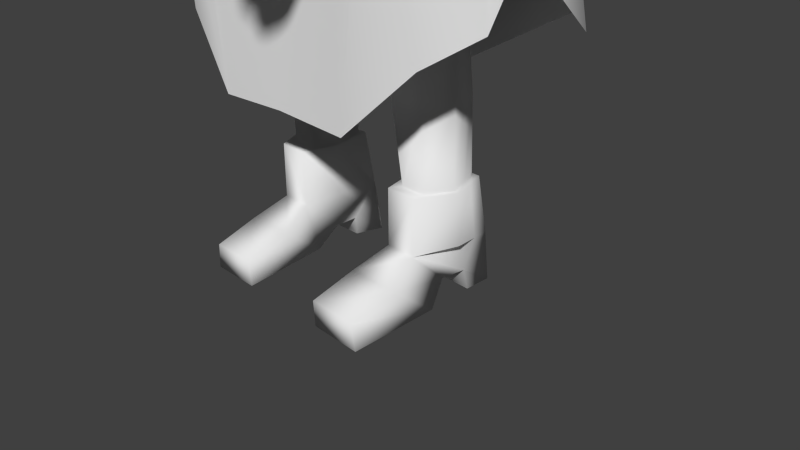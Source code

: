 # Source: GameplayerMIRRORED2.blend  (saved by Blender 2.74.0; exported with 4.5.12 LTS)
import bpy
from mathutils import Matrix  # noqa: F401  (used for matrix-valued properties, if any)

bpy.ops.wm.read_factory_settings(use_empty=True)
scene = bpy.context.scene
scene.name = 'Scene'

# ---- collections
col_collection_1 = bpy.data.collections.new('Collection 1'); scene.collection.children.link(col_collection_1)

# ---- world
world_world = bpy.data.worlds.new('World'); scene.world = world_world
world_world.color = (0.05088, 0.05088, 0.05088)
world_world.use_sun_shadow = False
world_world.sun_shadow_jitter_overblur = 0.0
world_world.cycles.sampling_method = 'NONE'
world_world.cycles.sample_map_resolution = 256

# ---- cameras
cam_camera = bpy.data.cameras.new('Camera')
cam_camera.clip_end = 100.0
cam_camera.lens = 35.0
cam_camera.sensor_width = 32.0
cam_camera.sensor_height = 18.0
cam_camera.ortho_scale = 7.314
cam_camera.dof.focus_distance = 0.0
cam_camera.dof.aperture_fstop = 128.0

# ---- meshes
me_cube_001 = bpy.data.meshes.new('Cube.001')
me_cube_001.from_pydata([(0.002549, 1.308, 9.74), (-0.004558, -1.852, 9.74), (1.12, -1.39, 9.74), (1.583, -0.2724, 9.74), (1.12, 0.8448, 9.74), (0.002549, 1.292, 9.864), (-0.004558, -1.868, 9.864), (1.12, -1.405, 9.864), (1.583, -0.288, 9.864), (1.12, 0.8292, 9.864), (0.002549, 0.7127, 9.864), (-0.004558, -1.289, 9.864), (0.7102, -0.9957, 9.864), (1.003, -0.288, 9.864), (0.7102, 0.4196, 9.864), (0.7024, -0.9957, 10.95), (0.9955, -0.288, 10.95), (0.7024, 0.4196, 10.95), (0.01323, -0.3065, 10.95), (0.02088, -0.288, 10.95), (0.01323, -0.2696, 10.95), (0.002549, 0.6767, 9.74), (0.002549, -1.222, 9.74), (0.7639, -0.9436, 9.74), (1.042, -0.2724, 9.74), (0.6737, 0.3987, 9.74), (0.2909, 0.4729, 9.798), (0.3079, 0.5112, 9.093), (0.857, -0.03377, 9.756), (0.8796, -0.6494, 9.697), (0.8194, -0.6099, 8.814), (0.8392, 0.01461, 9.009), (0.3301, -1.093, 9.641), (0.3213, -1.068, 8.676), (0.3356, 0.04656, 8.386), (0.3387, -0.5205, 8.3), (0.3838, -0.6419, 10.29), (0.3527, 0.03122, 10.26), (0.3232, 0.5321, 9.457), (0.958, -0.3344, 9.747), (0.8783, -0.649, 9.222), (0.9036, -0.2834, 8.866), (0.8861, 0.01791, 9.373), (0.3444, -1.146, 9.126), (0.4985, -0.2494, 8.377), (0.4194, -0.3083, 10.33), (0.2783, 0.3129, 10.08), (0.6201, 0.2396, 9.76), (0.637, 0.2806, 9.124), (0.2993, 0.3794, 8.762), (0.6974, -0.05711, 10.08), (0.7419, -0.6381, 10.1), (0.6582, -0.9213, 9.648), (0.6155, -0.8948, 8.776), (0.6598, -0.5733, 8.495), (0.6748, 0.02211, 8.709), (0.3269, -0.9199, 10.08), (0.3092, -0.8736, 8.372), (0.9617, -0.2995, 9.279), (0.6678, 0.2971, 9.449), (0.806, -0.35, 10.14), (0.6634, -0.9562, 9.179), (0.7318, -0.2685, 8.547), (0.5379, -0.7899, 8.533), (0.5905, -0.837, 9.964), (0.5495, 0.2329, 8.862), (0.5425, 0.1679, 9.984), (1.232, 0.3602, 5.223), (1.229, 0.3838, 4.291), (1.046, -0.488, 5.397), (1.047, -0.4835, 4.339), (1.225, 0.1933, 7.403), (1.168, -0.2333, 7.564), (1.218, 0.2541, 7.092), (1.214, -0.1464, 6.994), (0.6251, -0.7433, 4.332), (0.6385, 0.7309, 5.658), (0.6358, -0.7679, 5.275), (0.6259, 0.685, 4.523), (0.75, 0.3268, 7.847), (1.318, -0.7371, 7.765), (0.5924, -0.7665, 6.791), (0.7499, 0.5994, 6.682), (1.185, 0.3854, 3.292), (1.091, -0.3619, 3.45), (0.5224, -0.4961, 3.377), (0.5232, 0.4912, 3.562), (1.163, -0.2822, 2.39), (1.232, 0.4431, 2.352), (0.781, -0.3679, 2.39), (0.7816, 0.5411, 2.471), (1.161, -0.2488, 1.288), (1.221, 0.4766, 1.309), (0.8108, -0.2431, 1.288), (0.8123, 0.4957, 1.309), (1.413, -0.1459, 5.218), (1.413, -0.1357, 4.256), (1.216, -0.1205, 7.718), (1.354, -0.07032, 6.652), (0.6648, -0.4262, 7.958), (1.414, -0.08812, 3.182), (0.3426, -0.1102, 3.482), (1.416, -0.0275, 2.334), (0.5928, -0.02972, 2.411), (1.364, 0.04121, 1.309), (0.7059, 0.04962, 1.309), (1.19, -0.4343, 1.309), (1.261, 0.5612, 1.309), (0.7716, -0.4274, 1.309), (0.7734, 0.5841, 1.309), (1.432, 0.04139, 1.309), (0.6464, 0.05143, 1.309), (1.19, -0.4461, 0.5851), (1.338, 0.6184, 0.5851), (0.7716, -0.4359, 0.5851), (0.6669, 0.6413, 0.5851), (1.395, 0.09932, 0.6028), (0.7476, 0.1086, 0.5851), (0.6333, -0.8783, 0.3644), (1.341, -0.8826, 0.3555), (0.6333, -1.475, 0.2056), (0.6333, -1.462, -0.1393), (0.7716, -0.2777, -0.1124), (0.7716, 0.04145, 0.1217), (1.19, 0.04242, 0.1188), (0.7716, 0.3568, 0.1267), (0.7716, 0.3781, -0.118), (1.29, 0.376, -0.1247), (0.6644, 0.7451, -0.118), (0.6644, 0.6711, 0.3439), (1.279, -1.478, 0.2055), (1.334, -1.464, -0.146), (1.334, -0.2767, -0.1197), (1.241, 0.3547, 0.1244), (1.29, 0.7431, -0.1247), (1.296, 0.6681, 0.3345), (2.005, -2.926, 5.957), (1.789, -3.05, 6.039), (1.619, -2.998, 5.926), (1.922, -2.651, 5.522), (1.641, -2.831, 5.605), (1.565, -2.927, 5.825), (1.918, -1.193, 6.409), (1.58, -1.3, 6.299), (1.737, -1.072, 5.881), (1.784, -0.782, 6.103), (1.612, -1.113, 6.093), (1.555, -0.5229, 7.08), (1.578, -0.6934, 6.085), (1.469, -0.7853, 6.274), (1.405, -0.8, 6.821), (1.532, -0.2287, 6.335), (1.563, -0.1806, 6.598), (2.067, -3.477, 5.97), (1.91, -3.441, 6.129), (1.644, -3.339, 5.965), (1.881, -3.376, 5.476), (1.609, -3.37, 5.601), (1.592, -3.372, 5.845), (1.71, -3.005, 6.301), (1.897, -3.093, 6.331), (1.644, -3.337, 6.329), (1.919, -3.445, 6.337), (1.656, -2.98, 6.593), (1.844, -3.06, 6.646), (1.679, -3.347, 6.557), (1.906, -3.45, 6.624), (1.709, -4.196, 6.332), (2.002, -4.288, 6.339), (1.707, -4.184, 6.655), (1.981, -4.266, 6.675), (1.884, -3.802, 5.923), (1.806, -3.742, 6.038), (1.701, -3.752, 6.001), (1.774, -3.776, 5.644), (1.618, -3.744, 5.647), (1.611, -3.742, 5.858), (1.728, -2.54, 6.085), (1.941, -2.231, 5.636), (2.006, -2.511, 6.054), (1.552, -2.479, 5.856), (1.562, -2.519, 5.933), (1.635, -3.355, 6.009), (1.618, -3.328, 6.139), (1.498, -3.249, 5.945), (1.482, -3.223, 6.076), (1.553, -2.785, 5.966), (1.527, -2.732, 5.825), (1.593, -2.921, 6.064), (1.598, -2.921, 5.928), (1.556, -3.02, 5.885), (1.688, -3.17, 5.985), (1.531, -3.015, 6.006), (1.621, -3.144, 6.101), (1.308, 0.1617, 4.276), (1.283, 0.183, 3.245), (1.31, 0.2419, 2.344), (1.282, 0.2904, 1.309), (1.309, 0.1439, 5.221), (1.265, 0.0621, 7.677), (1.28, 0.1329, 6.862), (0.7107, 0.06561, 7.996), (1.334, 0.339, 1.309), (1.363, 0.3965, 0.5927), (1.982, -2.775, 5.731), (1.598, -2.86, 5.681), (1.983, -0.9732, 6.391), (1.706, -0.8406, 5.819), (1.551, -0.4341, 6.207), (1.614, -0.2618, 6.926), (1.993, -3.432, 5.688), (1.593, -3.376, 5.684), (1.834, -3.798, 5.743), (1.599, -3.741, 5.712), (2.001, -2.39, 5.866), (1.603, -2.378, 5.689), (0.3541, -0.2245, 8.32), (0.322, -0.4481, 8.261), (0.3922, -0.4404, 8.049), (0.4463, -0.0978, 8.094), (1.399, -0.2849, 7.569), (1.48, -0.4144, 6.221), (1.331, -0.4917, 6.649), (1.295, -0.4817, 7.306), (1.37, 0.1504, 6.626), (1.382, 0.1173, 7.063), (1.441, -0.032, 7.454), (1.419, -0.0812, 6.391), (-0.7716, 0.04145, 0.1217), (0.3566, -0.4449, 8.17), (0.4053, -0.1611, 8.203), (0.5927, -0.8562, 6.791), (1.321, -0.8039, 7.865), (0.6359, -0.486, 8.103), (1.894, -1.071, 3.023), (1.332, -0.948, 7.111), (1.442, 0.6187, 7.936), (1.56, -0.5447, 7.526), (2.574, 0.5678, 3.219), (2.5, -0.335, 4.099), (0.7101, 0.7733, 8.01), (1.191, 0.7749, 7.923), (0.7375, 0.6949, 8.152), (1.275, 0.6187, 7.942), (0.7598, 0.4993, 8.158), (1.278, 0.4712, 7.936), (2.288, 0.864, 3.359), (0.482, -0.5547, 8.143), (0.5472, -0.005768, 8.169), (0.6547, 0.1396, 8.084), (1.58, -1.342, 5.391), (0.1517, 0.575, 9.824), (0.1606, 0.613, 9.043), (0.1721, -1.15, 9.648), (0.1675, -1.124, 8.614), (0.175, 0.06817, 8.379), (0.1766, -0.5086, 8.253), (0.2001, -0.6474, 10.33), (0.1839, 0.1002, 10.31), (0.1685, 0.6339, 9.444), (0.1796, -1.209, 9.098), (0.2187, -0.2746, 10.38), (0.1451, 0.4068, 10.13), (0.1561, 0.4705, 8.69), (0.1705, -0.959, 10.11), (0.1612, -0.9125, 8.289), (0.6306, -0.7178, 7.78), (0.2835, -0.7687, 6.772), (0.3181, -0.4765, 7.952), (0.1541, -0.4721, 8.257), (0.1877, -0.4404, 8.064), (0.1707, -0.4592, 8.169), (0.6319, -0.7847, 7.88), (0.3195, -0.5434, 8.051), (1.015, -1.281, 2.204), (0.6702, -0.7778, 7.182), (1.061, -0.9378, 7.214), (1.326, -1.221, 4.931), (2.225, -0.5378, 5.962), (1.772, 0.7312, 6.406), (2.338, -0.6061, 3.348), (2.131, -0.8034, 5.658), (1.416, -0.5658, 7.524), (1.287, 0.1996, 7.915), (1.573, -1.348, 5.388), (2.131, -0.8034, 5.658), (1.943, -0.8156, 5.904), (2.017, -0.5496, 6.178), (1.713, 0.7521, 6.651), (-0.002549, 1.308, 9.74), (-0.002549, -1.852, 9.74), (-1.12, -1.39, 9.74), (-1.583, -0.2724, 9.74), (-1.12, 0.8448, 9.74), (-0.002549, 1.292, 9.864), (-0.002549, -1.868, 9.864), (-1.12, -1.405, 9.864), (-1.583, -0.288, 9.864), (-1.12, 0.8292, 9.864), (-0.002549, 0.7127, 9.864), (-0.002549, -1.289, 9.864), (-0.7102, -0.9957, 9.864), (-1.003, -0.288, 9.864), (-0.7102, 0.4196, 9.864), (0.0, 0.7127, 10.95), (0.0, -1.289, 10.95), (-0.7024, -0.9957, 10.95), (-0.9955, -0.288, 10.95), (-0.7024, 0.4196, 10.95), (0.0, -0.3142, 10.95), (-0.01323, -0.3065, 10.95), (-0.02088, -0.288, 10.95), (-0.01323, -0.2696, 10.95), (0.0, -0.2619, 10.95), (0.0, -0.2696, 10.95), (0.0, -0.288, 10.95), (0.0, -0.3065, 10.95), (-0.002549, 0.6767, 9.74), (-0.002549, -1.222, 9.74), (-0.7639, -0.9436, 9.74), (-1.042, -0.2724, 9.74), (-0.6737, 0.3987, 9.74), (-0.2909, 0.4729, 9.798), (-0.3079, 0.5112, 9.093), (-0.857, -0.03377, 9.756), (-0.8796, -0.6494, 9.697), (-0.8194, -0.6099, 8.814), (-0.8392, 0.01461, 9.009), (-0.3301, -1.093, 9.641), (-0.3213, -1.068, 8.676), (-0.3356, 0.04656, 8.386), (-0.3387, -0.5205, 8.3), (-0.3838, -0.6419, 10.29), (-0.3527, 0.03122, 10.26), (0.0, 0.6108, 9.852), (-0.3232, 0.5321, 9.457), (0.0, 0.6487, 8.989), (-0.958, -0.3344, 9.747), (-0.8783, -0.649, 9.222), (-0.9036, -0.2834, 8.866), (-0.8861, 0.01791, 9.373), (0.0, -1.213, 9.655), (0.0, -1.185, 8.545), (-0.3444, -1.146, 9.126), (0.0, 0.01637, 8.372), (-0.4985, -0.2494, 8.377), (0.0, -0.4956, 8.201), (-0.4194, -0.3083, 10.33), (0.0, 0.1754, 10.37), (0.0, -0.6533, 10.38), (-0.2783, 0.3129, 10.08), (-0.6201, 0.2396, 9.76), (-0.637, 0.2806, 9.124), (-0.2993, 0.3794, 8.762), (-0.6974, -0.05711, 10.08), (-0.7419, -0.6381, 10.1), (-0.6582, -0.9213, 9.648), (-0.6155, -0.8948, 8.776), (-0.6598, -0.5733, 8.495), (-0.6748, 0.02211, 8.709), (-0.3269, -0.9199, 10.08), (-0.3092, -0.8736, 8.372), (0.0, 0.6696, 9.43), (-0.9617, -0.2995, 9.279), (0.0, -1.278, 9.068), (0.0, -0.2379, 10.43), (0.0, 0.5092, 10.19), (-0.6678, 0.2971, 9.449), (0.0, 0.4945, 8.612), (-0.806, -0.35, 10.14), (-0.6634, -0.9562, 9.179), (-0.7318, -0.2685, 8.547), (0.0, -1.002, 10.14), (0.0, -0.9549, 8.199), (-0.5379, -0.7899, 8.533), (-0.5905, -0.837, 9.964), (-0.5495, 0.2329, 8.862), (-0.5425, 0.1679, 9.984), (-1.232, 0.3602, 5.223), (-1.229, 0.3838, 4.291), (-1.046, -0.488, 5.397), (-1.047, -0.4835, 4.339), (-1.225, 0.1933, 7.403), (-1.168, -0.2333, 7.564), (-1.218, 0.2541, 7.092), (-1.214, -0.1464, 6.994), (-0.6251, -0.7433, 4.332), (-0.6385, 0.7309, 5.658), (-0.6358, -0.7679, 5.275), (-0.6259, 0.685, 4.523), (-0.75, 0.3268, 7.847), (-1.318, -0.7371, 7.765), (-0.5924, -0.7665, 6.791), (-0.7499, 0.5994, 6.682), (-1.185, 0.3854, 3.292), (-1.091, -0.3619, 3.45), (-0.5224, -0.4961, 3.377), (-0.5232, 0.4912, 3.562), (-1.163, -0.2822, 2.39), (-1.232, 0.4431, 2.352), (-0.781, -0.3679, 2.39), (-0.7816, 0.5411, 2.471), (-1.161, -0.2488, 1.288), (-1.221, 0.4766, 1.309), (-0.8108, -0.2431, 1.288), (-0.8123, 0.4957, 1.309), (-1.413, -0.1459, 5.218), (-1.413, -0.1357, 4.256), (-1.216, -0.1205, 7.718), (-1.354, -0.07032, 6.652), (-0.6648, -0.4262, 7.958), (-1.414, -0.08812, 3.182), (-0.3426, -0.1102, 3.482), (-1.416, -0.0275, 2.334), (-0.5928, -0.02972, 2.411), (-1.364, 0.04121, 1.309), (-0.7059, 0.04962, 1.309), (-1.19, -0.4343, 1.309), (-1.261, 0.5612, 1.309), (-0.7716, -0.4274, 1.309), (-0.7734, 0.5841, 1.309), (-1.432, 0.04139, 1.309), (-0.6464, 0.05143, 1.309), (-1.19, -0.4461, 0.5851), (-1.338, 0.6184, 0.5851), (-0.7716, -0.4359, 0.5851), (-0.6669, 0.6413, 0.5851), (-1.395, 0.09932, 0.6028), (-0.7476, 0.1086, 0.5851), (-0.6333, -0.8783, 0.3644), (-1.341, -0.8826, 0.3555), (-0.6333, -1.475, 0.2056), (-0.6333, -1.462, -0.1393), (-0.7716, -0.2777, -0.1124), (-0.7716, 0.04145, 0.1217), (-1.19, 0.04242, 0.1188), (-0.7716, 0.3568, 0.1267), (-0.7716, 0.3781, -0.118), (-1.29, 0.376, -0.1247), (-0.6644, 0.7451, -0.118), (-0.6644, 0.6711, 0.3439), (-1.279, -1.478, 0.2055), (-1.334, -1.464, -0.146), (-1.334, -0.2767, -0.1197), (-1.241, 0.3547, 0.1244), (-1.29, 0.7431, -0.1247), (-1.296, 0.6681, 0.3345), (-2.005, -2.926, 5.957), (-1.789, -3.05, 6.039), (-1.619, -2.998, 5.926), (-1.922, -2.651, 5.522), (-1.641, -2.831, 5.605), (-1.565, -2.927, 5.825), (-1.918, -1.193, 6.409), (-1.58, -1.3, 6.299), (-1.737, -1.072, 5.881), (-1.784, -0.782, 6.103), (-1.612, -1.113, 6.093), (-1.555, -0.5229, 7.08), (-1.578, -0.6934, 6.085), (-1.469, -0.7853, 6.274), (-1.405, -0.8, 6.821), (-1.532, -0.2287, 6.335), (-1.563, -0.1806, 6.598), (-2.067, -3.477, 5.97), (-1.91, -3.441, 6.129), (-1.644, -3.339, 5.965), (-1.881, -3.376, 5.476), (-1.609, -3.37, 5.601), (-1.592, -3.372, 5.845), (-1.71, -3.005, 6.301), (-1.897, -3.093, 6.331), (-1.644, -3.337, 6.329), (-1.919, -3.445, 6.337), (-1.656, -2.98, 6.593), (-1.844, -3.06, 6.646), (-1.679, -3.347, 6.557), (-1.906, -3.45, 6.624), (-1.709, -4.196, 6.332), (-2.002, -4.288, 6.339), (-1.707, -4.184, 6.655), (-1.981, -4.266, 6.675), (-1.884, -3.802, 5.923), (-1.806, -3.742, 6.038), (-1.701, -3.752, 6.001), (-1.774, -3.776, 5.644), (-1.618, -3.744, 5.647), (-1.611, -3.742, 5.858), (-1.728, -2.54, 6.085), (-1.941, -2.231, 5.636), (-2.006, -2.511, 6.054), (-1.552, -2.479, 5.856), (-1.562, -2.519, 5.933), (-1.635, -3.355, 6.009), (-1.618, -3.328, 6.139), (-1.498, -3.249, 5.945), (-1.482, -3.223, 6.076), (-1.553, -2.785, 5.966), (-1.527, -2.732, 5.825), (-1.593, -2.921, 6.064), (-1.598, -2.921, 5.928), (-1.556, -3.02, 5.885), (-1.688, -3.17, 5.985), (-1.531, -3.015, 6.006), (-1.621, -3.144, 6.101), (-1.308, 0.1617, 4.276), (-1.283, 0.183, 3.245), (-1.31, 0.2419, 2.344), (-1.282, 0.2904, 1.309), (-1.309, 0.1439, 5.221), (-1.265, 0.0621, 7.677), (-1.28, 0.1329, 6.862), (-0.7107, 0.06561, 7.996), (-1.334, 0.339, 1.309), (-1.363, 0.3965, 0.5927), (-1.982, -2.775, 5.731), (-1.598, -2.86, 5.681), (-1.983, -0.9732, 6.391), (-1.706, -0.8406, 5.819), (-1.551, -0.4341, 6.207), (-1.614, -0.2618, 6.926), (-1.993, -3.432, 5.688), (-1.593, -3.376, 5.684), (-1.834, -3.798, 5.743), (-1.599, -3.741, 5.712), (-2.001, -2.39, 5.866), (-1.603, -2.378, 5.689), (-0.3541, -0.2245, 8.32), (-0.322, -0.4481, 8.261), (-0.3922, -0.4404, 8.049), (-0.4463, -0.0978, 8.094), (-1.399, -0.2849, 7.569), (-1.48, -0.4144, 6.221), (-1.331, -0.4917, 6.649), (-1.295, -0.4817, 7.306), (-1.37, 0.1504, 6.626), (-1.382, 0.1173, 7.063), (-1.441, -0.032, 7.454), (-1.419, -0.0812, 6.391), (0.0, -0.7679, 5.278), (0.0, -0.7679, 4.333), (0.0, 0.7277, 4.572), (0.0, 0.7309, 5.658), (0.0, -0.7002, 7.794), (0.0, 0.4383, 8.021), (0.0, 0.6879, 6.465), (0.0, -0.7707, 6.755), (0.0, -0.6236, 3.5), (0.0, 0.4268, 3.7), (0.0, -0.5227, 7.945), (0.0, -0.2045, 3.539), (0.7716, 0.04145, 0.1217), (0.0, 0.1036, 8.1), (0.0, -0.01635, 8.357), (0.0, -0.4956, 8.201), (0.0, -0.4405, 8.079), (0.0, 0.04224, 8.17), (-0.3566, -0.4449, 8.17), (-0.4053, -0.1611, 8.203), (0.0, -0.003176, 8.262), (0.0, -0.4722, 8.168), (0.0, -0.8605, 6.755), (-0.5927, -0.8562, 6.791), (-1.321, -0.8039, 7.865), (0.0, -0.767, 7.894), (0.0, -0.5896, 8.045), (-0.6359, -0.486, 8.103), (-1.894, -1.071, 3.023), (0.0, -1.29, 2.25), (-1.332, -0.948, 7.111), (0.0, -0.827, 7.295), (0.0, -0.7601, 7.196), (-1.442, 0.6187, 7.936), (-1.56, -0.5447, 7.526), (-2.574, 0.5678, 3.219), (-2.5, -0.335, 4.099), (-0.7101, 0.7733, 8.01), (-1.191, 0.7749, 7.923), (-0.7375, 0.6949, 8.152), (-1.275, 0.6187, 7.942), (-0.7598, 0.4993, 8.158), (-1.278, 0.4712, 7.936), (0.0, 0.862, 2.141), (-2.288, 0.864, 3.359), (0.0, 0.668, 8.167), (0.0, 1.018, 3.586), (-0.482, -0.5547, 8.143), (-0.5472, -0.005768, 8.169), (0.0, 0.6557, 8.155), (0.0, 0.289, 8.192), (-0.6547, 0.1396, 8.084), (-1.58, -1.342, 5.391), (0.0, -1.075, 4.817), (-0.1517, 0.575, 9.824), (-0.1606, 0.613, 9.043), (-0.1721, -1.15, 9.648), (-0.1675, -1.124, 8.614), (-0.175, 0.06817, 8.379), (-0.1766, -0.5086, 8.253), (-0.2001, -0.6474, 10.33), (-0.1839, 0.1002, 10.31), (-0.1685, 0.6339, 9.444), (-0.1796, -1.209, 9.098), (-0.2187, -0.2746, 10.38), (-0.1451, 0.4068, 10.13), (-0.1561, 0.4705, 8.69), (-0.1705, -0.959, 10.11), (-0.1612, -0.9125, 8.289), (-0.6306, -0.7178, 7.78), (-0.2835, -0.7687, 6.772), (-0.3181, -0.4765, 7.952), (-0.1541, -0.4721, 8.257), (-0.1877, -0.4404, 8.064), (-0.1707, -0.4592, 8.169), (-0.6319, -0.7847, 7.88), (-0.3195, -0.5434, 8.051), (-1.015, -1.281, 2.204), (-0.6702, -0.7778, 7.182), (-1.061, -0.9378, 7.214), (-1.326, -1.221, 4.931), (-2.225, -0.5378, 5.962), (-1.772, 0.7312, 6.406), (-2.338, -0.6061, 3.348), (-2.131, -0.8034, 5.658), (-1.416, -0.5658, 7.524), (-1.287, 0.1996, 7.915), (-1.573, -1.348, 5.388), (-2.131, -0.8034, 5.658), (-1.943, -0.8156, 5.904), (-2.017, -0.5496, 6.178), (-1.713, 0.7521, 6.651)], [(18, 309), (19, 18), (20, 19), (313, 20), (81, 231), (546, 561), (310, 309), (311, 310), (312, 311), (313, 312), (392, 562)], [(0, 5, 9, 4), (4, 9, 8, 3), (3, 8, 7, 2), (2, 7, 6, 1), (7, 12, 11, 6), (5, 10, 14, 9), (9, 14, 13, 8), (8, 13, 12, 7), (10, 304, 17, 14), (14, 17, 16, 13), (13, 16, 15, 12), (12, 15, 305, 11), (304, 309, 316, 17), (17, 316, 315, 16), (16, 315, 314, 15), (15, 314, 313, 305), (4, 25, 21, 0), (3, 24, 25, 4), (2, 23, 24, 3), (1, 22, 23, 2), (21, 25, 14, 10), (25, 24, 13, 14), (24, 23, 12, 13), (23, 22, 11, 12), (251, 259, 362, 334), (251, 334, 366, 262), (26, 46, 66, 47), (26, 47, 59, 38), (252, 336, 362, 259), (27, 38, 59, 48), (27, 48, 65, 49), (252, 263, 368, 336), (28, 39, 58, 42), (28, 42, 59, 47), (28, 47, 66, 50), (28, 50, 60, 39), (29, 40, 58, 39), (29, 39, 60, 51), (29, 51, 64, 52), (29, 52, 61, 40), (30, 41, 58, 40), (30, 40, 61, 53), (30, 53, 63, 54), (30, 54, 62, 41), (31, 42, 58, 41), (31, 41, 62, 55), (31, 55, 65, 48), (31, 48, 59, 42), (253, 341, 364, 260), (32, 43, 61, 52), (32, 52, 64, 56), (253, 264, 372, 341), (254, 260, 364, 342), (254, 342, 373, 265), (33, 57, 63, 53), (33, 53, 61, 43), (255, 344, 368, 263), (34, 49, 65, 55), (34, 55, 62, 44), (35, 44, 62, 54), (35, 54, 63, 57), (256, 265, 373, 346), (257, 261, 365, 349), (257, 349, 372, 264), (36, 56, 64, 51), (36, 51, 60, 45), (258, 348, 365, 261), (37, 45, 60, 50), (37, 50, 66, 46), (258, 262, 366, 348), (70, 75, 85, 84), (76, 67, 68, 78), (95, 69, 70, 96), (77, 539, 540, 75), (82, 545, 544, 79), (201, 79, 544, 552), (81, 74, 72, 80), (215, 140, 205), (198, 67, 73, 200), (77, 69, 74, 81), (76, 542, 545, 82), (67, 76, 82, 73), (267, 81, 80, 266), (199, 71, 79, 201), (69, 77, 75, 70), (542, 76, 78, 541), (78, 68, 83, 86), (101, 86, 90, 103), (550, 548, 86, 101), (541, 78, 86, 548), (96, 70, 84, 100), (75, 540, 547, 85), (87, 89, 93, 91), (84, 85, 89, 87), (86, 83, 88, 90), (100, 84, 87, 102), (102, 87, 91, 104), (103, 90, 94, 105), (90, 88, 92, 94), (89, 103, 105, 93), (196, 102, 104, 197), (195, 100, 102, 196), (194, 96, 100, 195), (547, 550, 101, 85), (85, 101, 103, 89), (72, 97, 99, 80), (69, 95, 98, 74), (179, 177, 137, 136), (198, 95, 96, 194), (93, 105, 111, 108), (94, 92, 107, 109), (91, 93, 108, 106), (105, 94, 109, 111), (197, 104, 110, 202), (104, 91, 106, 110), (106, 108, 114, 112), (111, 109, 115, 117), (202, 110, 116, 203), (110, 106, 112, 116), (108, 111, 117, 114), (109, 107, 113, 115), (112, 114, 118, 119), (119, 118, 120, 130), (130, 120, 121, 131), (131, 121, 122, 132), (132, 122, 123, 124), (124, 123, 125, 133), (133, 125, 126, 127), (127, 126, 128, 134), (134, 128, 129, 135), (135, 129, 115, 113), (130, 131, 132, 119), (119, 132, 124, 112), (116, 112, 124, 133, 113, 203), (133, 127, 134, 113), (118, 122, 121, 120), (114, 123, 122, 118), (117, 115, 125, 123, 114), (125, 115, 128, 126), (155, 154, 162, 161), (140, 139, 156, 157), (215, 178, 139, 140), (192, 190, 184, 185), (177, 181, 138, 137), (214, 179, 136, 204), (209, 147, 142, 206), (150, 149, 146, 143), (149, 148, 144, 146), (151, 152, 145, 207), (147, 150, 143, 142), (208, 151, 207), (227, 224, 151, 208), (220, 223, 150, 147), (224, 225, 152, 151), (222, 221, 148, 149), (223, 222, 149, 150), (226, 220, 147, 209), (211, 157, 175, 213), (154, 155, 173, 172), (205, 140, 157, 211), (136, 137, 154, 153), (204, 136, 153, 210), (138, 141, 158, 155), (159, 161, 165, 163), (137, 138, 159, 160), (138, 155, 161, 159), (154, 137, 160, 162), (164, 163, 165, 166), (162, 160, 164, 166), (162, 166, 170, 168), (160, 159, 163, 164), (167, 168, 170, 169), (166, 165, 169, 170), (165, 161, 167, 169), (161, 162, 168, 167), (213, 175, 174, 212), (173, 176, 171, 172), (153, 154, 172, 171), (210, 153, 171, 212), (155, 158, 176, 173), (157, 156, 174, 175), (206, 142, 179, 214), (143, 146, 181, 177), (146, 144, 180, 181), (207, 145, 178, 215), (142, 143, 177, 179), (185, 184, 182, 183), (193, 192, 185, 183), (190, 191, 182, 184), (191, 193, 183, 182), (141, 138, 188, 189), (180, 141, 189, 187), (138, 181, 186, 188), (181, 180, 187, 186), (189, 188, 193, 191), (187, 189, 191, 190), (188, 186, 192, 193), (186, 187, 190, 192), (144, 207, 215, 180), (145, 206, 214, 178), (156, 210, 212, 174), (176, 213, 212, 171), (139, 204, 210, 156), (141, 205, 211, 158), (158, 211, 213, 176), (225, 226, 209, 152), (221, 227, 208, 148), (148, 208, 207, 144), (152, 209, 206, 145), (178, 214, 204, 139), (107, 202, 203, 113), (92, 197, 202, 107), (67, 198, 194, 68), (68, 194, 195, 83), (83, 195, 196, 88), (88, 196, 197, 92), (97, 199, 201, 99), (95, 198, 200, 98), (180, 215, 205, 141), (271, 229, 217, 269), (229, 230, 216, 217), (230, 559, 553, 216), (201, 552, 556, 219), (99, 201, 219, 218), (268, 99, 218, 270), (98, 200, 227, 221), (71, 199, 226, 225), (199, 97, 220, 226), (72, 74, 222, 223), (74, 98, 221, 222), (73, 71, 225, 224), (97, 72, 223, 220), (200, 73, 224, 227), (219, 556, 559, 230), (218, 219, 230, 229), (270, 218, 229, 271), (344, 255, 34, 44, 216, 553), (35, 217, 216, 44), (276, 570, 592, 277), (272, 273, 565, 564), (268, 549, 565, 273), (277, 592, 568, 274), (272, 564, 570, 276), (283, 282, 237, 236), (236, 241, 243, 245, 283), (279, 278, 239, 238), (244, 245, 243, 242), (241, 240, 242, 243), (233, 232, 245, 244, 249), (240, 241, 246, 582), (240, 582, 585, 584), (244, 248, 247, 233, 249), (242, 240, 588, 589), (240, 584, 588), (232, 272, 276, 235), (543, 266, 275, 571), (250, 277, 274, 234), (99, 268, 273, 233), (232, 233, 273, 272), (235, 276, 277, 250), (555, 270, 271, 560), (549, 268, 270, 555), (560, 271, 269, 554), (546, 267, 266, 543), (37, 46, 262, 258), (37, 258, 261, 45), (36, 257, 264, 56), (36, 45, 261, 257), (35, 57, 265, 256), (34, 255, 263, 49), (33, 254, 265, 57), (33, 43, 260, 254), (32, 56, 264, 253), (32, 253, 260, 43), (27, 49, 263, 252), (27, 252, 259, 38), (26, 251, 262, 46), (26, 38, 259, 251), (288, 287, 278, 279), (281, 250, 234, 280), (278, 281, 280, 239), (232, 235, 282, 283), (286, 284, 285, 278, 287), (236, 237, 287, 288), (233, 247, 273), (248, 244, 242, 589), (279, 238, 246, 241, 236, 288), (346, 554, 269, 217, 35, 256), (289, 293, 298, 294), (293, 292, 297, 298), (292, 291, 296, 297), (291, 290, 295, 296), (296, 295, 300, 301), (294, 298, 303, 299), (298, 297, 302, 303), (297, 296, 301, 302), (299, 303, 308, 304), (303, 302, 307, 308), (302, 301, 306, 307), (301, 300, 305, 306), (304, 308, 316, 309), (308, 307, 315, 316), (307, 306, 314, 315), (306, 305, 313, 314), (293, 289, 317, 321), (292, 293, 321, 320), (291, 292, 320, 319), (290, 291, 319, 318), (317, 299, 303, 321), (321, 303, 302, 320), (320, 302, 301, 319), (319, 301, 300, 318), (593, 334, 362, 601), (593, 604, 366, 334), (322, 351, 377, 350), (322, 335, 367, 351), (594, 601, 362, 336), (323, 352, 367, 335), (323, 353, 376, 352), (594, 336, 368, 605), (324, 340, 363, 337), (324, 351, 367, 340), (324, 354, 377, 351), (324, 337, 369, 354), (325, 337, 363, 338), (325, 355, 369, 337), (325, 356, 375, 355), (325, 338, 370, 356), (326, 338, 363, 339), (326, 357, 370, 338), (326, 358, 374, 357), (326, 339, 371, 358), (327, 339, 363, 340), (327, 359, 371, 339), (327, 352, 376, 359), (327, 340, 367, 352), (595, 602, 364, 341), (328, 356, 370, 343), (328, 360, 375, 356), (595, 341, 372, 606), (596, 342, 364, 602), (596, 607, 373, 342), (329, 357, 374, 361), (329, 343, 370, 357), (597, 605, 368, 344), (330, 359, 376, 353), (330, 345, 371, 359), (331, 358, 371, 345), (331, 361, 374, 358), (598, 346, 373, 607), (599, 349, 365, 603), (599, 606, 372, 349), (332, 355, 375, 360), (332, 347, 369, 355), (600, 603, 365, 348), (333, 354, 369, 347), (333, 350, 377, 354), (600, 348, 366, 604), (381, 395, 396, 386), (387, 389, 379, 378), (406, 407, 381, 380), (388, 386, 540, 539), (393, 390, 544, 545), (512, 552, 544, 390), (392, 391, 383, 385), (526, 516, 451), (509, 511, 384, 378), (388, 392, 385, 380), (387, 393, 545, 542), (378, 384, 393, 387), (609, 608, 391, 392), (510, 512, 390, 382), (380, 381, 386, 388), (542, 541, 389, 387), (389, 397, 394, 379), (412, 414, 401, 397), (550, 412, 397, 548), (541, 548, 397, 389), (407, 411, 395, 381), (386, 396, 547, 540), (398, 402, 404, 400), (395, 398, 400, 396), (397, 401, 399, 394), (411, 413, 398, 395), (413, 415, 402, 398), (414, 416, 405, 401), (401, 405, 403, 399), (400, 404, 416, 414), (507, 508, 415, 413), (506, 507, 413, 411), (505, 506, 411, 407), (547, 396, 412, 550), (396, 400, 414, 412), (383, 391, 410, 408), (380, 385, 409, 406), (490, 447, 448, 488), (509, 505, 407, 406), (404, 419, 422, 416), (405, 420, 418, 403), (402, 417, 419, 404), (416, 422, 420, 405), (508, 513, 421, 415), (415, 421, 417, 402), (417, 423, 425, 419), (422, 428, 426, 420), (513, 514, 427, 421), (421, 427, 423, 417), (419, 425, 428, 422), (420, 426, 424, 418), (423, 430, 429, 425), (430, 441, 431, 429), (441, 442, 432, 431), (442, 443, 433, 432), (443, 435, 434, 433), (435, 444, 436, 434), (444, 438, 437, 436), (438, 445, 439, 437), (445, 446, 440, 439), (446, 424, 426, 440), (441, 430, 443, 442), (430, 423, 435, 443), (427, 514, 424, 444, 435, 423), (444, 424, 445, 438), (429, 431, 432, 433), (425, 429, 433, 434), (428, 425, 434, 436, 426), (436, 437, 439, 426), (466, 472, 473, 465), (451, 468, 467, 450), (526, 451, 450, 489), (503, 496, 495, 501), (488, 448, 449, 492), (525, 515, 447, 490), (520, 517, 453, 458), (461, 454, 457, 460), (460, 457, 455, 459), (462, 518, 456, 463), (458, 453, 454, 461), (519, 518, 462), (538, 519, 462, 535), (531, 458, 461, 534), (535, 462, 463, 536), (533, 460, 459, 532), (534, 461, 460, 533), (537, 520, 458, 531), (522, 524, 486, 468), (465, 483, 484, 466), (516, 522, 468, 451), (447, 464, 465, 448), (515, 521, 464, 447), (449, 466, 469, 452), (470, 474, 476, 472), (448, 471, 470, 449), (449, 470, 472, 466), (465, 473, 471, 448), (475, 477, 476, 474), (473, 477, 475, 471), (473, 479, 481, 477), (471, 475, 474, 470), (478, 480, 481, 479), (477, 481, 480, 476), (476, 480, 478, 472), (472, 478, 479, 473), (524, 523, 485, 486), (484, 483, 482, 487), (464, 482, 483, 465), (521, 523, 482, 464), (466, 484, 487, 469), (468, 486, 485, 467), (517, 525, 490, 453), (454, 488, 492, 457), (457, 492, 491, 455), (518, 526, 489, 456), (453, 490, 488, 454), (496, 494, 493, 495), (504, 494, 496, 503), (501, 495, 493, 502), (502, 493, 494, 504), (452, 500, 499, 449), (491, 498, 500, 452), (449, 499, 497, 492), (492, 497, 498, 491), (500, 502, 504, 499), (498, 501, 502, 500), (499, 504, 503, 497), (497, 503, 501, 498), (455, 491, 526, 518), (456, 489, 525, 517), (467, 485, 523, 521), (487, 482, 523, 524), (450, 467, 521, 515), (452, 469, 522, 516), (469, 487, 524, 522), (536, 463, 520, 537), (532, 459, 519, 538), (459, 455, 518, 519), (463, 456, 517, 520), (489, 450, 515, 525), (418, 424, 514, 513), (403, 418, 513, 508), (378, 379, 505, 509), (379, 394, 506, 505), (394, 399, 507, 506), (399, 403, 508, 507), (408, 410, 512, 510), (406, 409, 511, 509), (491, 452, 516, 526), (613, 611, 528, 557), (557, 528, 527, 558), (558, 527, 553, 559), (512, 530, 556, 552), (410, 529, 530, 512), (610, 612, 529, 410), (409, 532, 538, 511), (382, 536, 537, 510), (510, 537, 531, 408), (383, 534, 533, 385), (385, 533, 532, 409), (384, 535, 536, 382), (408, 531, 534, 383), (511, 538, 535, 384), (530, 558, 559, 556), (529, 557, 558, 530), (612, 613, 557, 529), (344, 553, 527, 345, 330, 597), (331, 345, 527, 528), (618, 619, 592, 570), (614, 564, 565, 615), (610, 615, 565, 549), (619, 616, 568, 592), (614, 618, 570, 564), (625, 572, 573, 624), (572, 625, 581, 579, 577), (621, 574, 575, 620), (580, 578, 579, 581), (577, 579, 578, 576), (566, 590, 580, 581, 563), (576, 582, 583, 577), (576, 584, 585, 582), (580, 590, 566, 586, 587), (578, 589, 588, 576), (576, 588, 584), (563, 569, 618, 614), (543, 571, 617, 608), (591, 567, 616, 619), (410, 566, 615, 610), (563, 614, 615, 566), (569, 591, 619, 618), (555, 560, 613, 612), (549, 555, 612, 610), (560, 554, 611, 613), (546, 543, 608, 609), (333, 600, 604, 350), (333, 347, 603, 600), (332, 360, 606, 599), (332, 599, 603, 347), (331, 598, 607, 361), (330, 353, 605, 597), (329, 361, 607, 596), (329, 596, 602, 343), (328, 595, 606, 360), (328, 343, 602, 595), (323, 594, 605, 353), (323, 335, 601, 594), (322, 350, 604, 593), (322, 593, 601, 335), (630, 621, 620, 629), (623, 622, 567, 591), (620, 575, 622, 623), (563, 625, 624, 569), (628, 629, 620, 627, 626), (572, 630, 629, 573), (566, 615, 586), (587, 589, 578, 580), (621, 630, 572, 577, 583, 574), (346, 598, 331, 528, 611, 554)])
me_cube_001.polygons.foreach_set('use_smooth', [True] * 576)
_uv = me_cube_001.uv_layers.new(name='UVMap')
_uv.uv.foreach_set('vector', [0.6249, 0.5679, 0.6242, 0.5781, 0.5415, 0.5741, 0.5425, 0.566, 0.5425, 0.566, 0.5415, 0.5741, 0.459, 0.5738, 0.4602, 0.5639, 0.8202, 0.5584, 0.8197, 0.5684, 0.7368, 0.5718, 0.7372, 0.5636, 0.7372, 0.5636, 0.7368, 0.5718, 0.6552, 0.576, 0.6552, 0.5658, 0.7368, 0.5718, 0.7389, 0.6093, 0.6779, 0.6165, 0.6552, 0.576, 0.6242, 0.5781, 0.6015, 0.6229, 0.5412, 0.6118, 0.5415, 0.5741, 0.5415, 0.5741, 0.5412, 0.6118, 0.4795, 0.6157, 0.459, 0.5738, 0.8197, 0.5684, 0.8005, 0.6158, 0.7389, 0.6093, 0.7368, 0.5718, 0.9274, 0.7767, 0.8416, 0.7616, 0.8586, 0.71, 0.9354, 0.7135, 0.9354, 0.7135, 0.8586, 0.71, 0.8531, 0.6556, 0.9354, 0.6554, 0.7435, 0.6569, 0.7329, 0.7385, 0.6796, 0.7262, 0.6858, 0.6496, 0.6858, 0.6496, 0.6796, 0.7262, 0.6263, 0.7367, 0.6221, 0.6496, 0.8416, 0.7616, 0.7862, 0.7012, 0.7879, 0.7, 0.8586, 0.71, 0.8586, 0.71, 0.7879, 0.7, 0.7871, 0.6988, 0.8531, 0.6556, 0.7329, 0.7385, 0.6818, 0.7986, 0.6807, 0.7977, 0.6796, 0.7262, 0.6796, 0.7262, 0.6807, 0.7977, 0.6792, 0.7992, 0.6263, 0.7367, 0.5425, 0.566, 0.5431, 0.5247, 0.6025, 0.5214, 0.6249, 0.5679, 0.4602, 0.5639, 0.4805, 0.5214, 0.5431, 0.5247, 0.5425, 0.566, 0.7372, 0.5636, 0.7403, 0.5267, 0.7989, 0.52, 0.8202, 0.5584, 0.6552, 0.5658, 0.6766, 0.5159, 0.7403, 0.5267, 0.7372, 0.5636, 0.7225, 0.4733, 0.6686, 0.4702, 0.6672, 0.4605, 0.7241, 0.4638, 0.6686, 0.4702, 0.6125, 0.4803, 0.6111, 0.4706, 0.6672, 0.4605, 0.6125, 0.4803, 0.5586, 0.4758, 0.5543, 0.4659, 0.6111, 0.4706, 0.5586, 0.4758, 0.4985, 0.471, 0.4976, 0.4605, 0.5543, 0.4659, 0.5787, 0.8541, 0.5673, 0.816, 0.584, 0.809, 0.5952, 0.8523, 0.4353, 1.988, 0.4462, 1.994, 0.4336, 2.02, 0.4217, 2.011, 0.4233, 1.984, 0.4113, 2.004, 0.3953, 1.99, 0.3983, 1.976, 0.5607, 0.8576, 0.5189, 0.8665, 0.5103, 0.8353, 0.55, 0.8234, 0.5536, 0.7777, 0.5671, 0.7658, 0.584, 0.809, 0.5673, 0.816, 0.5381, 0.7884, 0.55, 0.8234, 0.5103, 0.8353, 0.502, 0.8048, 0.5381, 0.7884, 0.502, 0.8048, 0.4958, 0.7779, 0.5192, 0.7569, 0.5536, 0.7777, 0.5338, 0.7444, 0.5444, 0.7294, 0.5671, 0.7658, 0.4816, 0.8757, 0.4483, 0.8817, 0.4446, 0.8353, 0.4759, 0.8373, 0.4816, 0.8757, 0.4759, 0.8373, 0.5103, 0.8353, 0.5189, 0.8665, 0.3788, 1.972, 0.3983, 1.976, 0.3953, 1.99, 0.3789, 1.991, 0.3788, 1.972, 0.3789, 1.991, 0.3637, 1.991, 0.3629, 1.972, 0.4154, 0.8779, 0.4118, 0.8346, 0.4446, 0.8353, 0.4483, 0.8817, 0.4154, 0.8779, 0.4483, 0.8817, 0.4415, 0.9257, 0.4106, 0.9204, 0.4154, 0.8779, 0.4106, 0.9204, 0.3829, 0.9073, 0.3829, 0.8741, 0.4154, 0.8779, 0.3829, 0.8741, 0.3796, 0.8334, 0.4118, 0.8346, 0.408, 0.7982, 0.4386, 0.7981, 0.4446, 0.8353, 0.4118, 0.8346, 0.408, 0.7982, 0.4118, 0.8346, 0.3796, 0.8334, 0.3772, 0.7987, 0.408, 0.7982, 0.3772, 0.7987, 0.3758, 0.7731, 0.3994, 0.7645, 0.408, 0.7982, 0.3994, 0.7645, 0.4324, 0.7636, 0.4386, 0.7981, 0.4686, 0.8039, 0.4759, 0.8373, 0.4446, 0.8353, 0.4386, 0.7981, 0.4686, 0.8039, 0.4386, 0.7981, 0.4324, 0.7636, 0.4675, 0.7701, 0.4686, 0.8039, 0.4675, 0.7701, 0.4958, 0.7779, 0.502, 0.8048, 0.4686, 0.8039, 0.502, 0.8048, 0.5103, 0.8353, 0.4759, 0.8373, 0.3352, 0.8741, 0.3196, 0.8736, 0.3196, 0.8262, 0.3349, 0.8284, 0.35, 0.8739, 0.3492, 0.8302, 0.3796, 0.8334, 0.3829, 0.8741, 0.35, 0.8739, 0.3829, 0.8741, 0.3829, 0.9073, 0.3536, 0.9185, 0.3352, 0.8741, 0.3373, 0.9209, 0.3196, 0.923, 0.3196, 0.8736, 0.3341, 0.7894, 0.3349, 0.8284, 0.3196, 0.8262, 0.3196, 0.786, 0.3341, 0.7894, 0.3196, 0.786, 0.3196, 0.7562, 0.3349, 0.7573, 0.3479, 0.793, 0.3506, 0.7611, 0.3758, 0.7731, 0.3772, 0.7987, 0.3479, 0.793, 0.3772, 0.7987, 0.3796, 0.8334, 0.3492, 0.8302, 0.4928, 0.7081, 0.5025, 0.692, 0.5444, 0.7294, 0.5338, 0.7444, 0.4784, 0.7174, 0.5192, 0.7569, 0.4958, 0.7779, 0.4675, 0.7701, 0.4784, 0.7174, 0.4675, 0.7701, 0.4324, 0.7636, 0.4295, 0.7242, 0.3717, 0.7172, 0.4295, 0.7242, 0.4324, 0.7636, 0.3994, 0.7645, 0.3717, 0.7172, 0.3994, 0.7645, 0.3758, 0.7731, 0.3506, 0.7611, 0.3469, 0.7077, 0.3349, 0.7573, 0.3196, 0.7562, 0.3196, 0.7005, 0.3433, 2.025, 0.3696, 2.027, 0.3733, 2.044, 0.3395, 2.041, 0.3433, 2.025, 0.3395, 2.041, 0.3099, 2.025, 0.3185, 2.015, 0.3463, 2.013, 0.3255, 2.006, 0.3351, 1.991, 0.3498, 1.992, 0.3463, 2.013, 0.3498, 1.992, 0.3637, 1.991, 0.3667, 2.013, 0.397, 2.023, 0.4066, 2.036, 0.3733, 2.044, 0.3696, 2.027, 0.3891, 2.012, 0.3667, 2.013, 0.3637, 1.991, 0.3789, 1.991, 0.3891, 2.012, 0.3789, 1.991, 0.3953, 1.99, 0.4113, 2.004, 0.397, 2.023, 0.4217, 2.011, 0.4336, 2.02, 0.4066, 2.036, 0.9763, 0.1854, 0.9572, 0.2017, 0.9133, 0.1604, 0.9483, 0.1437, 0.1379, 0.06621, 0.1114, 0.0546, 0.1079, 0.02612, 0.1303, 0.0291, 0.09649, 0.0562, 0.08571, 0.06358, 0.0756, 0.03309, 0.09015, 0.0265, 0.06899, 0.06536, 0.05001, 0.07075, 0.04209, 0.04251, 0.06078, 0.03725, 0.1378, 0.101, 0.1646, 0.09249, 0.1612, 0.1614, 0.1306, 0.1448, 0.2049, 0.9258, 0.211, 0.9578, 0.1275, 0.9642, 0.1275, 0.9272, 0.08567, 0.1182, 0.1006, 0.1207, 0.105, 0.1313, 0.09419, 0.1364, 0.8109, 0.3296, 0.7772, 0.3346, 0.7751, 0.328, 0.1043, 0.05537, 0.1114, 0.0546, 0.1208, 0.1153, 0.1142, 0.1124, 0.06899, 0.06536, 0.08571, 0.06358, 0.1006, 0.1207, 0.08567, 0.1182, 0.1379, 0.06621, 0.1599, 0.06247, 0.1646, 0.09249, 0.1378, 0.101, 0.1114, 0.0546, 0.1379, 0.06621, 0.1378, 0.101, 0.1208, 0.1153, 0.08074, 0.1169, 0.08567, 0.1182, 0.09419, 0.1364, 0.08301, 0.1344, 0.1156, 0.1334, 0.1202, 0.1268, 0.1306, 0.1448, 0.1214, 0.154, 0.08571, 0.06358, 0.06899, 0.06536, 0.06078, 0.03725, 0.0756, 0.03309, 0.1599, 0.06247, 0.1379, 0.06621, 0.1303, 0.0291, 0.1521, 0.02596, 0.7989, 0.2049, 0.7808, 0.1765, 0.808, 0.1285, 0.8395, 0.1634, 0.8829, 0.1658, 0.8395, 0.1634, 0.8486, 0.09171, 0.8846, 0.09371, 0.8855, 0.1878, 0.8528, 0.1922, 0.8395, 0.1634, 0.8829, 0.1658, 0.8215, 0.2285, 0.7989, 0.2049, 0.8395, 0.1634, 0.8528, 0.1922, 0.9936, 0.1659, 0.9763, 0.1854, 0.9483, 0.1437, 0.9616, 0.1184, 0.9572, 0.2017, 0.9349, 0.2236, 0.9055, 0.1933, 0.9133, 0.1604, 0.929, 0.08517, 0.9072, 0.0916, 0.8991, 0.02987, 0.9173, 0.02636, 0.9483, 0.1437, 0.9133, 0.1604, 0.9072, 0.0916, 0.929, 0.08517, 0.8395, 0.1634, 0.808, 0.1285, 0.8255, 0.07809, 0.8486, 0.09171, 0.9616, 0.1184, 0.9483, 0.1437, 0.929, 0.08517, 0.9468, 0.07623, 0.9468, 0.07623, 0.929, 0.08517, 0.9173, 0.02636, 0.9357, 0.02316, 0.8846, 0.09371, 0.8486, 0.09171, 0.8594, 0.02924, 0.8829, 0.03138, 0.8486, 0.09171, 0.8255, 0.07809, 0.8389, 0.02435, 0.8594, 0.02924, 0.9072, 0.0916, 0.8846, 0.09371, 0.8829, 0.03138, 0.8991, 0.02987, 0.8142, 0.0747, 0.7995, 0.07016, 0.8155, 0.01914, 0.8288, 0.02214, 0.7972, 0.1211, 0.7834, 0.1118, 0.7995, 0.07016, 0.8142, 0.0747, 0.7702, 0.17, 0.7559, 0.1615, 0.7834, 0.1118, 0.7972, 0.1211, 0.9055, 0.1933, 0.8855, 0.1878, 0.8829, 0.1658, 0.9133, 0.1604, 0.9133, 0.1604, 0.8829, 0.1658, 0.8846, 0.09371, 0.9072, 0.0916, 0.105, 0.1313, 0.1109, 0.136, 0.1057, 0.1554, 0.09419, 0.1364, 0.08571, 0.06358, 0.09649, 0.0562, 0.1063, 0.1125, 0.1006, 0.1207, 0.5349, 0.1987, 0.5318, 0.2195, 0.4924, 0.2143, 0.5015, 0.1953, 0.1043, 0.05537, 0.09649, 0.0562, 0.09015, 0.0265, 0.1004, 0.02596, 0.6159, -0.005389, 0.6295, -0.002446, 0.6297, 7.445e-05, 0.6075, -0.001984, 0.758, 0.05354, 0.7617, 0.07355, 0.7577, 0.0761, 0.7534, 0.05221, 0.4163, 0.08856, 0.4163, 0.06945, 0.4264, 0.06749, 0.4264, 0.09031, 0.6295, -0.002446, 0.6495, -0.00569, 0.6536, -0.003478, 0.6297, 7.445e-05, 0.651, 0.1713, 0.6384, 0.1693, 0.6384, 0.1664, 0.6529, 0.1681, 0.6384, 0.1693, 0.6232, 0.1767, 0.6138, 0.173, 0.6384, 0.1664, 0.4264, 0.09031, 0.4264, 0.06749, 0.4659, 0.06749, 0.4659, 0.09032, 0.6297, 7.445e-05, 0.6536, -0.003478, 0.661, 0.02959, 0.6346, 0.03461, 0.6529, 0.1681, 0.6384, 0.1664, 0.6405, 0.1322, 0.6563, 0.1312, 0.6384, 0.1664, 0.6138, 0.173, 0.6086, 0.1347, 0.6405, 0.1322, 0.6075, -0.001984, 0.6297, 7.445e-05, 0.6346, 0.03461, 0.6066, 0.03276, 0.7534, 0.05221, 0.7577, 0.0761, 0.7228, 0.08618, 0.7169, 0.05329, 0.4659, 0.09032, 0.4659, 0.06749, 0.493, 0.06054, 0.4926, 0.09908, 0.4926, 0.09908, 0.493, 0.06054, 0.5266, 0.06119, 0.5261, 0.09638, 0.5261, 0.09638, 0.5266, 0.06119, 0.5454, 0.06147, 0.5452, 0.09964, 0.5452, 0.09964, 0.5454, 0.06147, 0.6072, 0.06933, 0.6054, 0.09717, 0.6054, 0.09717, 0.6072, 0.06933, 0.6312, 0.06491, 0.6324, 0.09736, 0.6324, 0.09736, 0.6312, 0.06491, 0.6548, 0.06236, 0.6552, 0.09789, 0.6552, 0.09789, 0.6548, 0.06236, 0.6683, 0.06913, 0.6706, 0.0862, 0.6706, 0.0862, 0.6683, 0.06913, 0.6821, 0.05925, 0.6871, 0.08993, 0.6871, 0.08993, 0.6821, 0.05925, 0.705, 0.05525, 0.7099, 0.08626, 0.7099, 0.08626, 0.705, 0.05525, 0.7169, 0.05329, 0.7228, 0.08618, 0.5454, 0.1198, 0.5452, 0.09964, 0.6054, 0.09717, 0.5797, 0.1259, 0.5797, 0.1259, 0.6054, 0.09717, 0.6324, 0.09736, 0.6086, 0.1347, 0.6405, 0.1322, 0.6086, 0.1347, 0.6324, 0.09736, 0.6552, 0.09789, 0.6681, 0.1316, 0.6563, 0.1312, 0.6552, 0.09789, 0.6706, 0.0862, 0.6871, 0.08993, 0.6681, 0.1316, 0.5803, 0.03949, 0.6072, 0.06933, 0.5454, 0.06147, 0.5475, 0.04312, 0.6066, 0.03276, 0.6312, 0.06491, 0.6072, 0.06933, 0.5803, 0.03949, 0.6346, 0.03461, 0.661, 0.02959, 0.6548, 0.06236, 0.6312, 0.06491, 0.6066, 0.03276, 0.6548, 0.06236, 0.661, 0.02959, 0.6821, 0.05925, 0.6683, 0.06913, 0.5472, 0.3975, 0.5273, 0.4118, 0.5129, 0.4061, 0.5224, 0.3863, 0.7398, 0.2409, 0.7531, 0.2628, 0.699, 0.2606, 0.6997, 0.2384, 0.7739, 0.2364, 0.7854, 0.2616, 0.7531, 0.2628, 0.7398, 0.2409, 0.7592, 0.2039, 0.7614, 0.2129, 0.7432, 0.2125, 0.7426, 0.2025, 0.7312, 0.2911, 0.7429, 0.2794, 0.7633, 0.3085, 0.7544, 0.3211, 0.5423, 0.1835, 0.5349, 0.1987, 0.5015, 0.1953, 0.5118, 0.1765, 0.97, 0.9284, 0.9469, 0.9238, 0.9563, 0.8461, 0.97, 0.8558, 0.9286, 0.8969, 0.9004, 0.8648, 0.9103, 0.8373, 0.9302, 0.8406, 0.9004, 0.8648, 0.8849, 0.8556, 0.8982, 0.8245, 0.9103, 0.8373, 0.8644, 0.8904, 0.8466, 0.8994, 0.8627, 0.8412, 0.8823, 0.8313, 0.9469, 0.9238, 0.9286, 0.8969, 0.9302, 0.8406, 0.9563, 0.8461, 0.8731, 0.8743, 0.8644, 0.8904, 0.8823, 0.8313, 0.8657, 0.9047, 0.8539, 0.9257, 0.8644, 0.8904, 0.8731, 0.8743, 0.938, 0.9654, 0.9283, 0.9427, 0.9286, 0.8969, 0.9469, 0.9238, 0.8539, 0.9257, 0.824, 0.9344, 0.8466, 0.8994, 0.8644, 0.8904, 0.9011, 0.9015, 0.8764, 0.8788, 0.8849, 0.8556, 0.9004, 0.8648, 0.9283, 0.9427, 0.9011, 0.9015, 0.9004, 0.8648, 0.9286, 0.8969, 0.9573, 0.9697, 0.938, 0.9654, 0.9469, 0.9238, 0.97, 0.9284, 0.7361, 0.3283, 0.7367, 0.3346, 0.709, 0.3322, 0.7091, 0.3273, 0.6913, 0.3289, 0.6913, 0.3534, 0.6636, 0.3391, 0.6668, 0.3313, 0.7751, 0.328, 0.7772, 0.3346, 0.7367, 0.3346, 0.7361, 0.3283, 0.5015, 0.1953, 0.4924, 0.2143, 0.4614, 0.2117, 0.4615, 0.1964, 0.5118, 0.1765, 0.5015, 0.1953, 0.4615, 0.1964, 0.4629, 0.1769, 0.7633, 0.3085, 0.7701, 0.3166, 0.736, 0.3166, 0.7379, 0.3068, 0.4495, 0.3061, 0.4747, 0.3072, 0.4756, 0.3243, 0.4484, 0.3282, 0.422, 0.2901, 0.4311, 0.2774, 0.4355, 0.3058, 0.422, 0.3135, 0.4484, 0.2774, 0.4738, 0.2801, 0.4747, 0.3072, 0.4495, 0.3061, 0.4614, 0.2117, 0.4924, 0.2143, 0.4807, 0.2345, 0.4558, 0.2261, 0.6061, 0.3461, 0.613, 0.3602, 0.5855, 0.3612, 0.5767, 0.3441, 0.4558, 0.2261, 0.4807, 0.2345, 0.4754, 0.2578, 0.4483, 0.2461, 0.4558, 0.2261, 0.4483, 0.2461, 0.3897, 0.2291, 0.3965, 0.2049, 0.422, 0.3135, 0.4355, 0.3058, 0.4476, 0.3243, 0.4349, 0.3336, 0.5046, 0.2692, 0.5275, 0.2692, 0.526, 0.2943, 0.5047, 0.2933, 0.5767, 0.3441, 0.5855, 0.3612, 0.5228, 0.3612, 0.5157, 0.341, 0.5003, 0.353, 0.5018, 0.3701, 0.4378, 0.3721, 0.4378, 0.3481, 0.5224, 0.3863, 0.5129, 0.4061, 0.4498, 0.4075, 0.4583, 0.3863, 0.626, 0.24, 0.6298, 0.2367, 0.6399, 0.2427, 0.6401, 0.2515, 0.621, 0.2623, 0.621, 0.2497, 0.6361, 0.2648, 0.6257, 0.2692, 0.4615, 0.1964, 0.4614, 0.2117, 0.4372, 0.2057, 0.4357, 0.1941, 0.4629, 0.1769, 0.4615, 0.1964, 0.4357, 0.1941, 0.4345, 0.1804, 0.7379, 0.3068, 0.736, 0.3166, 0.7087, 0.3166, 0.7072, 0.3041, 0.6997, 0.2384, 0.699, 0.2606, 0.6683, 0.2477, 0.6717, 0.2364, 0.734, 0.8484, 0.7192, 0.8569, 0.6177, 0.8645, 0.6215, 0.8484, 0.713, 0.8839, 0.7254, 0.9006, 0.6201, 0.9021, 0.6187, 0.8854, 0.7254, 0.9006, 0.7275, 0.9191, 0.6224, 0.9082, 0.6201, 0.9021, 0.7438, 0.9267, 0.7538, 0.9466, 0.6399, 0.9472, 0.6288, 0.9218, 0.7192, 0.8569, 0.713, 0.8839, 0.6187, 0.8854, 0.6177, 0.8645, 0.6956, 0.2963, 0.6943, 0.2863, 0.7081, 0.2864, 0.7092, 0.2963, 0.6917, 0.202, 0.7027, 0.2101, 0.6862, 0.2127, 0.6777, 0.202, 0.6579, 0.2815, 0.655, 0.2978, 0.6418, 0.3035, 0.6418, 0.2898, 0.655, 0.2978, 0.664, 0.3026, 0.658, 0.3152, 0.649, 0.311, 0.7701, 0.3166, 0.7633, 0.3085, 0.7689, 0.298, 0.7692, 0.308, 0.8043, 0.3164, 0.7701, 0.3166, 0.7692, 0.308, 0.7855, 0.3139, 0.7633, 0.3085, 0.7429, 0.2794, 0.7573, 0.2929, 0.7689, 0.298, 0.8029, 0.3101, 0.8043, 0.3164, 0.7855, 0.3139, 0.7846, 0.3026, 0.6666, 0.2813, 0.6736, 0.2886, 0.664, 0.3026, 0.655, 0.2978, 0.6734, 0.2659, 0.6666, 0.2813, 0.655, 0.2978, 0.6579, 0.2815, 0.7086, 0.2027, 0.7201, 0.2086, 0.7027, 0.2101, 0.6917, 0.202, 0.7766, 0.2025, 0.7833, 0.2117, 0.7614, 0.2129, 0.7592, 0.2039, 0.7275, 0.9191, 0.7438, 0.9267, 0.6288, 0.9218, 0.6224, 0.9082, 0.7538, 0.9466, 0.7455, 0.9751, 0.6333, 0.9674, 0.6399, 0.9472, 0.4646, 0.1591, 0.4629, 0.1769, 0.4345, 0.1804, 0.4341, 0.1717, 0.621, 0.2497, 0.626, 0.24, 0.6401, 0.2515, 0.6361, 0.2648, 0.5197, 0.1591, 0.5118, 0.1765, 0.4629, 0.1769, 0.4646, 0.1591, 0.7701, 0.3166, 0.7751, 0.328, 0.7361, 0.3283, 0.736, 0.3166, 0.736, 0.3166, 0.7361, 0.3283, 0.7091, 0.3273, 0.7087, 0.3166, 0.824, 0.9344, 0.7942, 0.934, 0.8218, 0.9017, 0.8466, 0.8994, 0.8764, 0.8788, 0.8657, 0.9047, 0.8731, 0.8743, 0.8849, 0.8556, 0.8849, 0.8556, 0.8731, 0.8743, 0.8823, 0.8313, 0.8982, 0.8245, 0.8466, 0.8994, 0.8218, 0.9017, 0.8348, 0.8321, 0.8627, 0.8412, 0.5523, 0.1642, 0.5423, 0.1835, 0.5118, 0.1765, 0.5197, 0.1591, 0.665, 0.1689, 0.6529, 0.1681, 0.6563, 0.1312, 0.6681, 0.1316, 0.6613, 0.172, 0.651, 0.1713, 0.6529, 0.1681, 0.665, 0.1689, 0.1114, 0.0546, 0.1043, 0.05537, 0.1004, 0.02596, 0.1079, 0.02612, 0.7808, 0.1765, 0.7702, 0.17, 0.7972, 0.1211, 0.808, 0.1285, 0.808, 0.1285, 0.7972, 0.1211, 0.8142, 0.0747, 0.8255, 0.07809, 0.8255, 0.07809, 0.8142, 0.0747, 0.8288, 0.02214, 0.8389, 0.02435, 0.1109, 0.136, 0.1156, 0.1334, 0.1214, 0.154, 0.1057, 0.1554, 0.09649, 0.0562, 0.1043, 0.05537, 0.1142, 0.1124, 0.1063, 0.1125, 0.8043, 0.3164, 0.8109, 0.3296, 0.7751, 0.328, 0.7701, 0.3166, 0.3451, 0.6902, 0.3751, 0.6824, 0.3767, 0.7017, 0.3448, 0.702, 0.3751, 0.6824, 0.4311, 0.6672, 0.4318, 0.6962, 0.3767, 0.7017, 0.4311, 0.6672, 0.4992, 0.6797, 0.4997, 0.69, 0.4318, 0.6962, 0.425, 0.5958, 0.5075, 0.6554, 0.5027, 0.666, 0.4333, 0.6435, 0.3768, 0.619, 0.425, 0.5958, 0.4333, 0.6435, 0.3706, 0.6598, 0.3529, 0.6571, 0.3768, 0.619, 0.3706, 0.6598, 0.3442, 0.6751, 0.1063, 0.1125, 0.1142, 0.1124, 0.1065, 0.1173, 0.1066, 0.1177, 0.1202, 0.1268, 0.1156, 0.1334, 0.1129, 0.1273, 0.114, 0.1199, 0.1156, 0.1334, 0.1109, 0.136, 0.1095, 0.1284, 0.1129, 0.1273, 0.105, 0.1313, 0.1006, 0.1207, 0.1059, 0.1193, 0.1063, 0.1249, 0.1006, 0.1207, 0.1063, 0.1125, 0.1066, 0.1177, 0.1059, 0.1193, 0.1208, 0.1153, 0.1202, 0.1268, 0.114, 0.1199, 0.107, 0.1171, 0.1109, 0.136, 0.105, 0.1313, 0.1063, 0.1249, 0.1095, 0.1284, 0.1142, 0.1124, 0.1208, 0.1153, 0.107, 0.1171, 0.1065, 0.1173, 0.4333, 0.6435, 0.5027, 0.666, 0.4992, 0.6797, 0.4311, 0.6672, 0.3706, 0.6598, 0.4333, 0.6435, 0.4311, 0.6672, 0.3751, 0.6824, 0.3442, 0.6751, 0.3706, 0.6598, 0.3751, 0.6824, 0.3451, 0.6902, 0.5025, 0.692, 0.4928, 0.7081, 0.4784, 0.7174, 0.4295, 0.7242, 0.4318, 0.6962, 0.4997, 0.69, 0.3717, 0.7172, 0.3767, 0.7017, 0.4318, 0.6962, 0.4295, 0.7242, 0.3235, 0.3833, 0.2442, 0.3881, 0.248, 0.2044, 0.3477, 0.2118, 0.2896, 0.4329, 0.2655, 0.4538, 0.242, 0.4497, 0.2428, 0.4325, 0.3146, 0.6291, 0.2907, 0.628, 0.2906, 0.619, 0.3146, 0.6202, 0.3477, 0.2118, 0.248, 0.2044, 0.242, 0.01376, 0.317, 0.008111, 0.2896, 0.4329, 0.2428, 0.4325, 0.2442, 0.3881, 0.3235, 0.3833, 0.9355, 0.6392, 0.8778, 0.6101, 0.8826, 0.6003, 0.9684, 0.634, 0.9684, 0.634, 0.9763, 0.6545, 0.966, 0.6462, 0.9553, 0.6439, 0.9355, 0.6392, 0.9796, 0.5178, 0.8844, 0.4721, 0.9105, 0.3336, 0.9823, 0.2729, 0.3297, 0.5427, 0.3263, 0.5007, 0.3375, 0.5008, 0.3437, 0.5437, 0.3505, 0.5063, 0.3556, 0.5431, 0.3437, 0.5437, 0.3375, 0.5008, 0.2563, 0.5543, 0.2296, 0.5007, 0.3263, 0.5007, 0.3297, 0.5427, 0.3034, 0.5483, 0.08904, 0.5891, 0.05485, 0.5767, 0.03164, 0.2281, 0.2148, 0.1675, 0.08904, 0.5891, 0.2148, 0.1675, 0.202, 0.2749, 0.1392, 0.6109, 0.3297, 0.5427, 0.2943, 0.5597, 0.2518, 0.567, 0.2563, 0.5543, 0.3034, 0.5483, 0.3437, 0.5437, 0.3556, 0.5431, 0.3485, 0.5965, 0.3204, 0.5998, 0.08904, 0.5891, 0.1392, 0.6109, 0.1386, 0.612, 0.3406, 0.4335, 0.2896, 0.4329, 0.3235, 0.3833, 0.3439, 0.3766, 0.07276, 0.1325, 0.08301, 0.1344, 0.08214, 0.1443, 0.07123, 0.1424, 0.369, 0.2465, 0.3477, 0.2118, 0.317, 0.008111, 0.3858, 0.066, 0.3406, 0.6307, 0.3146, 0.6291, 0.3146, 0.6202, 0.3388, 0.619, 0.3406, 0.4335, 0.2887, 0.4605, 0.2655, 0.4538, 0.2896, 0.4329, 0.3439, 0.3766, 0.3235, 0.3833, 0.3477, 0.2118, 0.369, 0.2465, 0.3196, 0.6803, 0.3442, 0.6751, 0.3451, 0.6902, 0.3196, 0.6936, 0.3196, 0.6625, 0.3529, 0.6571, 0.3442, 0.6751, 0.3196, 0.6803, 0.3196, 0.6936, 0.3451, 0.6902, 0.3448, 0.702, 0.3196, 0.7, 0.07621, 0.1157, 0.08074, 0.1169, 0.08301, 0.1344, 0.07276, 0.1325, 0.3891, 2.012, 0.4113, 2.004, 0.4217, 2.011, 0.397, 2.023, 0.3891, 2.012, 0.397, 2.023, 0.3696, 2.027, 0.3667, 2.013, 0.3463, 2.013, 0.3433, 2.025, 0.3185, 2.015, 0.3255, 2.006, 0.3463, 2.013, 0.3667, 2.013, 0.3696, 2.027, 0.3433, 2.025, 0.3717, 0.7172, 0.3506, 0.7611, 0.3349, 0.7573, 0.3469, 0.7077, 0.4784, 0.7174, 0.4928, 0.7081, 0.5338, 0.7444, 0.5192, 0.7569, 0.3479, 0.793, 0.3341, 0.7894, 0.3349, 0.7573, 0.3506, 0.7611, 0.3479, 0.793, 0.3492, 0.8302, 0.3349, 0.8284, 0.3341, 0.7894, 0.35, 0.8739, 0.3536, 0.9185, 0.3373, 0.9209, 0.3352, 0.8741, 0.35, 0.8739, 0.3352, 0.8741, 0.3349, 0.8284, 0.3492, 0.8302, 0.5381, 0.7884, 0.5192, 0.7569, 0.5338, 0.7444, 0.5536, 0.7777, 0.5381, 0.7884, 0.5536, 0.7777, 0.5673, 0.816, 0.55, 0.8234, 0.4233, 1.984, 0.4353, 1.988, 0.4217, 2.011, 0.4113, 2.004, 0.5607, 0.8576, 0.55, 0.8234, 0.5673, 0.816, 0.5787, 0.8541, 0.9806, 0.5365, 0.8839, 0.4944, 0.8844, 0.4721, 0.9796, 0.5178, 0.8642, 0.4488, 0.8071, 0.428, 0.8406, 0.2523, 0.8881, 0.2773, 0.8844, 0.4721, 0.8642, 0.4488, 0.8881, 0.2773, 0.9105, 0.3336, 0.8608, 0.6368, 0.8465, 0.5815, 0.8778, 0.6101, 0.9355, 0.6392, 0.857, 0.4837, 0.7959, 0.4747, 0.8558, 0.4607, 0.8844, 0.4721, 0.8839, 0.4944, 0.9684, 0.634, 0.8826, 0.6003, 0.8839, 0.4944, 0.9806, 0.5365, 0.8283, 1.345, 0.8168, 1.35, 0.8041, 1.345, 0.2943, 0.5597, 0.3297, 0.5427, 0.3437, 0.5437, 0.3204, 0.5998, 0.03034, 0.4583, 0.002025, 0.2151, 0.03164, 0.2281, 0.05485, 0.5767, 0.03291, 0.5753, 0.03155, 0.477, 0.3196, 0.7005, 0.3196, 0.7, 0.3448, 0.702, 0.3767, 0.7017, 0.3717, 0.7172, 0.3469, 0.7077, 0.6249, 0.5679, 0.5425, 0.566, 0.5415, 0.5741, 0.6242, 0.5781, 0.5425, 0.566, 0.4602, 0.5639, 0.459, 0.5738, 0.5415, 0.5741, 0.8202, 0.5584, 0.7372, 0.5636, 0.7368, 0.5718, 0.8197, 0.5684, 0.7372, 0.5636, 0.6552, 0.5658, 0.6552, 0.576, 0.7368, 0.5718, 0.7368, 0.5718, 0.6552, 0.576, 0.6779, 0.6165, 0.7389, 0.6093, 0.6242, 0.5781, 0.5415, 0.5741, 0.5412, 0.6118, 0.6015, 0.6229, 0.5415, 0.5741, 0.459, 0.5738, 0.4795, 0.6157, 0.5412, 0.6118, 0.8197, 0.5684, 0.7368, 0.5718, 0.7389, 0.6093, 0.8005, 0.6158, 0.9274, 0.7767, 0.9354, 0.7135, 0.8586, 0.71, 0.8416, 0.7616, 0.9354, 0.7135, 0.9354, 0.6554, 0.8531, 0.6556, 0.8586, 0.71, 0.7435, 0.6569, 0.6858, 0.6496, 0.6796, 0.7262, 0.7329, 0.7385, 0.6858, 0.6496, 0.6221, 0.6496, 0.6263, 0.7367, 0.6796, 0.7262, 0.8416, 0.7616, 0.8586, 0.71, 0.7879, 0.7, 0.7862, 0.7012, 0.8586, 0.71, 0.8531, 0.6556, 0.7871, 0.6988, 0.7879, 0.7, 0.7329, 0.7385, 0.6796, 0.7262, 0.6807, 0.7977, 0.6818, 0.7986, 0.6796, 0.7262, 0.6263, 0.7367, 0.6792, 0.7992, 0.6807, 0.7977, 0.5425, 0.566, 0.6249, 0.5679, 0.6025, 0.5214, 0.5431, 0.5247, 0.4602, 0.5639, 0.5425, 0.566, 0.5431, 0.5247, 0.4805, 0.5214, 0.7372, 0.5636, 0.8202, 0.5584, 0.7989, 0.52, 0.7403, 0.5267, 0.6552, 0.5658, 0.7372, 0.5636, 0.7403, 0.5267, 0.6766, 0.5159, 0.7225, 0.4733, 0.7241, 0.4638, 0.6672, 0.4605, 0.6686, 0.4702, 0.6686, 0.4702, 0.6672, 0.4605, 0.6111, 0.4706, 0.6125, 0.4803, 0.6125, 0.4803, 0.6111, 0.4706, 0.5543, 0.4659, 0.5586, 0.4758, 0.5586, 0.4758, 0.5543, 0.4659, 0.4976, 0.4605, 0.4985, 0.471, 0.06057, 0.8541, 0.04404, 0.8523, 0.05528, 0.809, 0.07193, 0.816, 0.4235, 2.0, 0.4099, 2.023, 0.4218, 2.032, 0.4345, 2.006, 0.4115, 1.996, 0.3865, 1.988, 0.3835, 2.002, 0.3995, 2.016, 0.07858, 0.8576, 0.08924, 0.8234, 0.1289, 0.8353, 0.1204, 0.8665, 0.08563, 0.7777, 0.07193, 0.816, 0.05528, 0.809, 0.07211, 0.7658, 0.1011, 0.7884, 0.1373, 0.8048, 0.1289, 0.8353, 0.08924, 0.8234, 0.1011, 0.7884, 0.1201, 0.7569, 0.1434, 0.7779, 0.1373, 0.8048, 0.08563, 0.7777, 0.07211, 0.7658, 0.09483, 0.7294, 0.1054, 0.7444, 0.1576, 0.8757, 0.1633, 0.8373, 0.1947, 0.8353, 0.191, 0.8817, 0.1576, 0.8757, 0.1204, 0.8665, 0.1289, 0.8353, 0.1633, 0.8373, 0.367, 1.984, 0.3671, 2.003, 0.3835, 2.002, 0.3865, 1.988, 0.367, 1.984, 0.3512, 1.983, 0.352, 2.003, 0.3671, 2.003, 0.2238, 0.8779, 0.191, 0.8817, 0.1947, 0.8353, 0.2275, 0.8346, 0.2238, 0.8779, 0.2287, 0.9204, 0.1978, 0.9257, 0.191, 0.8817, 0.2238, 0.8779, 0.2564, 0.8741, 0.2563, 0.9073, 0.2287, 0.9204, 0.2238, 0.8779, 0.2275, 0.8346, 0.2597, 0.8334, 0.2564, 0.8741, 0.2313, 0.7982, 0.2275, 0.8346, 0.1947, 0.8353, 0.2007, 0.7981, 0.2313, 0.7982, 0.2621, 0.7987, 0.2597, 0.8334, 0.2275, 0.8346, 0.2313, 0.7982, 0.2398, 0.7645, 0.2635, 0.7731, 0.2621, 0.7987, 0.2313, 0.7982, 0.2007, 0.7981, 0.2069, 0.7636, 0.2398, 0.7645, 0.1706, 0.8039, 0.2007, 0.7981, 0.1947, 0.8353, 0.1633, 0.8373, 0.1706, 0.8039, 0.1718, 0.7701, 0.2069, 0.7636, 0.2007, 0.7981, 0.1706, 0.8039, 0.1373, 0.8048, 0.1434, 0.7779, 0.1718, 0.7701, 0.1706, 0.8039, 0.1633, 0.8373, 0.1289, 0.8353, 0.1373, 0.8048, 0.304, 0.8741, 0.3044, 0.8284, 0.3196, 0.8262, 0.3196, 0.8736, 0.2893, 0.8739, 0.2564, 0.8741, 0.2597, 0.8334, 0.2901, 0.8302, 0.2893, 0.8739, 0.2857, 0.9185, 0.2563, 0.9073, 0.2564, 0.8741, 0.304, 0.8741, 0.3196, 0.8736, 0.3196, 0.923, 0.3019, 0.9209, 0.3051, 0.7894, 0.3196, 0.786, 0.3196, 0.8262, 0.3044, 0.8284, 0.3051, 0.7894, 0.3043, 0.7573, 0.3196, 0.7562, 0.3196, 0.786, 0.2913, 0.793, 0.2621, 0.7987, 0.2635, 0.7731, 0.2886, 0.7611, 0.2913, 0.793, 0.2901, 0.8302, 0.2597, 0.8334, 0.2621, 0.7987, 0.1464, 0.7081, 0.1054, 0.7444, 0.09483, 0.7294, 0.1367, 0.692, 0.1608, 0.7174, 0.1718, 0.7701, 0.1434, 0.7779, 0.1201, 0.7569, 0.1608, 0.7174, 0.2098, 0.7242, 0.2069, 0.7636, 0.1718, 0.7701, 0.2676, 0.7172, 0.2398, 0.7645, 0.2069, 0.7636, 0.2098, 0.7242, 0.2676, 0.7172, 0.2886, 0.7611, 0.2635, 0.7731, 0.2398, 0.7645, 0.2924, 0.7077, 0.3196, 0.7005, 0.3196, 0.7562, 0.3043, 0.7573, 0.3315, 2.037, 0.3277, 2.053, 0.3615, 2.056, 0.3578, 2.039, 0.3315, 2.037, 0.3068, 2.026, 0.2981, 2.037, 0.3277, 2.053, 0.3346, 2.025, 0.3381, 2.004, 0.3233, 2.003, 0.3138, 2.018, 0.3346, 2.025, 0.3549, 2.025, 0.352, 2.003, 0.3381, 2.004, 0.3852, 2.035, 0.3578, 2.039, 0.3615, 2.056, 0.3948, 2.048, 0.3773, 2.024, 0.3671, 2.003, 0.352, 2.003, 0.3549, 2.025, 0.3773, 2.024, 0.3995, 2.016, 0.3835, 2.002, 0.3671, 2.003, 0.3852, 2.035, 0.3948, 2.048, 0.4218, 2.032, 0.4099, 2.023, 0.9763, 0.1854, 0.9483, 0.1437, 0.9133, 0.1604, 0.9572, 0.2017, 0.1379, 0.06621, 0.1303, 0.0291, 0.1079, 0.02612, 0.1114, 0.0546, 0.09649, 0.0562, 0.09015, 0.0265, 0.0756, 0.03309, 0.08571, 0.06358, 0.06899, 0.06536, 0.06078, 0.03725, 0.04209, 0.04251, 0.05001, 0.07075, 0.1378, 0.101, 0.1306, 0.1448, 0.1612, 0.1614, 0.1646, 0.09249, 0.05012, 0.9258, 0.1275, 0.9272, 0.1275, 0.9642, 0.04404, 0.9578, 0.08567, 0.1182, 0.09419, 0.1364, 0.105, 0.1313, 0.1006, 0.1207, 0.8109, 0.3296, 0.7751, 0.328, 0.7772, 0.3346, 0.1043, 0.05537, 0.1142, 0.1124, 0.1208, 0.1153, 0.1114, 0.0546, 0.06899, 0.06536, 0.08567, 0.1182, 0.1006, 0.1207, 0.08571, 0.06358, 0.1379, 0.06621, 0.1378, 0.101, 0.1646, 0.09249, 0.1599, 0.06247, 0.1114, 0.0546, 0.1208, 0.1153, 0.1378, 0.101, 0.1379, 0.06621, 0.08074, 0.1169, 0.08301, 0.1344, 0.09419, 0.1364, 0.08567, 0.1182, 0.1156, 0.1334, 0.1214, 0.154, 0.1306, 0.1448, 0.1202, 0.1268, 0.08571, 0.06358, 0.0756, 0.03309, 0.06078, 0.03725, 0.06899, 0.06536, 0.1599, 0.06247, 0.1521, 0.02596, 0.1303, 0.0291, 0.1379, 0.06621, 0.7989, 0.2049, 0.8395, 0.1634, 0.808, 0.1285, 0.7808, 0.1765, 0.8829, 0.1658, 0.8846, 0.09371, 0.8486, 0.09171, 0.8395, 0.1634, 0.8855, 0.1878, 0.8829, 0.1658, 0.8395, 0.1634, 0.8528, 0.1922, 0.8215, 0.2285, 0.8528, 0.1922, 0.8395, 0.1634, 0.7989, 0.2049, 0.9936, 0.1659, 0.9616, 0.1184, 0.9483, 0.1437, 0.9763, 0.1854, 0.9572, 0.2017, 0.9133, 0.1604, 0.9055, 0.1933, 0.9349, 0.2236, 0.929, 0.08517, 0.9173, 0.02636, 0.8991, 0.02987, 0.9072, 0.0916, 0.9483, 0.1437, 0.929, 0.08517, 0.9072, 0.0916, 0.9133, 0.1604, 0.8395, 0.1634, 0.8486, 0.09171, 0.8255, 0.07809, 0.808, 0.1285, 0.9616, 0.1184, 0.9468, 0.07623, 0.929, 0.08517, 0.9483, 0.1437, 0.9468, 0.07623, 0.9357, 0.02316, 0.9173, 0.02636, 0.929, 0.08517, 0.8846, 0.09371, 0.8829, 0.03138, 0.8594, 0.02924, 0.8486, 0.09171, 0.8486, 0.09171, 0.8594, 0.02924, 0.8389, 0.02435, 0.8255, 0.07809, 0.9072, 0.0916, 0.8991, 0.02987, 0.8829, 0.03138, 0.8846, 0.09371, 0.8142, 0.0747, 0.8288, 0.02214, 0.8155, 0.01914, 0.7995, 0.07016, 0.7972, 0.1211, 0.8142, 0.0747, 0.7995, 0.07016, 0.7834, 0.1118, 0.7702, 0.17, 0.7972, 0.1211, 0.7834, 0.1118, 0.7559, 0.1615, 0.9055, 0.1933, 0.9133, 0.1604, 0.8829, 0.1658, 0.8855, 0.1878, 0.9133, 0.1604, 0.9072, 0.0916, 0.8846, 0.09371, 0.8829, 0.1658, 0.105, 0.1313, 0.09419, 0.1364, 0.1057, 0.1554, 0.1109, 0.136, 0.08571, 0.06358, 0.1006, 0.1207, 0.1063, 0.1125, 0.09649, 0.0562, 0.5349, 0.1987, 0.5015, 0.1953, 0.4924, 0.2143, 0.5318, 0.2195, 0.1043, 0.05537, 0.1004, 0.02596, 0.09015, 0.0265, 0.09649, 0.0562, 0.6159, -0.005389, 0.6075, -0.001984, 0.6297, 7.445e-05, 0.6295, -0.002446, 0.758, 0.05354, 0.7534, 0.05221, 0.7577, 0.0761, 0.7617, 0.07355, 0.4163, 0.08856, 0.4264, 0.09031, 0.4264, 0.06749, 0.4163, 0.06945, 0.6295, -0.002446, 0.6297, 7.445e-05, 0.6536, -0.003478, 0.6495, -0.00569, 0.651, 0.1713, 0.6529, 0.1681, 0.6384, 0.1664, 0.6384, 0.1693, 0.6384, 0.1693, 0.6384, 0.1664, 0.6138, 0.173, 0.6232, 0.1767, 0.4264, 0.09031, 0.4659, 0.09032, 0.4659, 0.06749, 0.4264, 0.06749, 0.6297, 7.445e-05, 0.6346, 0.03461, 0.661, 0.02959, 0.6536, -0.003478, 0.6529, 0.1681, 0.6563, 0.1312, 0.6405, 0.1322, 0.6384, 0.1664, 0.6384, 0.1664, 0.6405, 0.1322, 0.6086, 0.1347, 0.6138, 0.173, 0.6075, -0.001984, 0.6066, 0.03276, 0.6346, 0.03461, 0.6297, 7.445e-05, 0.7534, 0.05221, 0.7169, 0.05329, 0.7228, 0.08618, 0.7577, 0.0761, 0.4659, 0.09032, 0.4926, 0.09908, 0.493, 0.06054, 0.4659, 0.06749, 0.4926, 0.09908, 0.5261, 0.09638, 0.5266, 0.06119, 0.493, 0.06054, 0.5261, 0.09638, 0.5452, 0.09964, 0.5454, 0.06147, 0.5266, 0.06119, 0.5452, 0.09964, 0.6054, 0.09717, 0.6072, 0.06933, 0.5454, 0.06147, 0.6054, 0.09717, 0.6324, 0.09736, 0.6312, 0.06491, 0.6072, 0.06933, 0.6324, 0.09736, 0.6552, 0.09789, 0.6548, 0.06236, 0.6312, 0.06491, 0.6552, 0.09789, 0.6706, 0.0862, 0.6683, 0.06913, 0.6548, 0.06236, 0.6706, 0.0862, 0.6871, 0.08993, 0.6821, 0.05925, 0.6683, 0.06913, 0.6871, 0.08993, 0.7099, 0.08626, 0.705, 0.05525, 0.6821, 0.05925, 0.7099, 0.08626, 0.7228, 0.08618, 0.7169, 0.05329, 0.705, 0.05525, 0.5454, 0.1198, 0.5797, 0.1259, 0.6054, 0.09717, 0.5452, 0.09964, 0.5797, 0.1259, 0.6086, 0.1347, 0.6324, 0.09736, 0.6054, 0.09717, 0.6405, 0.1322, 0.6563, 0.1312, 0.6681, 0.1316, 0.6552, 0.09789, 0.6324, 0.09736, 0.6086, 0.1347, 0.6552, 0.09789, 0.6681, 0.1316, 0.6871, 0.08993, 0.6706, 0.0862, 0.5803, 0.03949, 0.5475, 0.04312, 0.5454, 0.06147, 0.6072, 0.06933, 0.6066, 0.03276, 0.5803, 0.03949, 0.6072, 0.06933, 0.6312, 0.06491, 0.6346, 0.03461, 0.6066, 0.03276, 0.6312, 0.06491, 0.6548, 0.06236, 0.661, 0.02959, 0.6548, 0.06236, 0.6683, 0.06913, 0.6821, 0.05925, 0.661, 0.02959, 0.5472, 0.3975, 0.5224, 0.3863, 0.5129, 0.4061, 0.5273, 0.4118, 0.7398, 0.2409, 0.6997, 0.2384, 0.699, 0.2606, 0.7531, 0.2628, 0.7739, 0.2364, 0.7398, 0.2409, 0.7531, 0.2628, 0.7854, 0.2616, 0.7592, 0.2039, 0.7426, 0.2025, 0.7432, 0.2125, 0.7614, 0.2129, 0.7312, 0.2911, 0.7544, 0.3211, 0.7633, 0.3085, 0.7429, 0.2794, 0.5423, 0.1835, 0.5118, 0.1765, 0.5015, 0.1953, 0.5349, 0.1987, 0.97, 0.9284, 0.97, 0.8558, 0.9563, 0.8461, 0.9469, 0.9238, 0.9286, 0.8969, 0.9302, 0.8406, 0.9103, 0.8373, 0.9004, 0.8648, 0.9004, 0.8648, 0.9103, 0.8373, 0.8982, 0.8245, 0.8849, 0.8556, 0.8644, 0.8904, 0.8823, 0.8313, 0.8627, 0.8412, 0.8466, 0.8994, 0.9469, 0.9238, 0.9563, 0.8461, 0.9302, 0.8406, 0.9286, 0.8969, 0.8731, 0.8743, 0.8823, 0.8313, 0.8644, 0.8904, 0.8657, 0.9047, 0.8731, 0.8743, 0.8644, 0.8904, 0.8539, 0.9257, 0.938, 0.9654, 0.9469, 0.9238, 0.9286, 0.8969, 0.9283, 0.9427, 0.8539, 0.9257, 0.8644, 0.8904, 0.8466, 0.8994, 0.824, 0.9344, 0.9011, 0.9015, 0.9004, 0.8648, 0.8849, 0.8556, 0.8764, 0.8788, 0.9283, 0.9427, 0.9286, 0.8969, 0.9004, 0.8648, 0.9011, 0.9015, 0.9573, 0.9697, 0.97, 0.9284, 0.9469, 0.9238, 0.938, 0.9654, 0.7361, 0.3283, 0.7091, 0.3273, 0.709, 0.3322, 0.7367, 0.3346, 0.6913, 0.3289, 0.6668, 0.3313, 0.6636, 0.3391, 0.6913, 0.3534, 0.7751, 0.328, 0.7361, 0.3283, 0.7367, 0.3346, 0.7772, 0.3346, 0.5015, 0.1953, 0.4615, 0.1964, 0.4614, 0.2117, 0.4924, 0.2143, 0.5118, 0.1765, 0.4629, 0.1769, 0.4615, 0.1964, 0.5015, 0.1953, 0.7633, 0.3085, 0.7379, 0.3068, 0.736, 0.3166, 0.7701, 0.3166, 0.4495, 0.3061, 0.4484, 0.3282, 0.4756, 0.3243, 0.4747, 0.3072, 0.422, 0.2901, 0.422, 0.3135, 0.4355, 0.3058, 0.4311, 0.2774, 0.4484, 0.2774, 0.4495, 0.3061, 0.4747, 0.3072, 0.4738, 0.2801, 0.5881, 0.2987, 0.5866, 0.3141, 0.6128, 0.3154, 0.6186, 0.2928, 0.6061, 0.3461, 0.5767, 0.3441, 0.5855, 0.3612, 0.613, 0.3602, 0.5866, 0.3141, 0.5849, 0.3354, 0.614, 0.3394, 0.6128, 0.3154, 0.5866, 0.3141, 0.5238, 0.3098, 0.5238, 0.3349, 0.5849, 0.3354, 0.422, 0.3135, 0.4349, 0.3336, 0.4476, 0.3243, 0.4355, 0.3058, 0.5046, 0.2692, 0.5047, 0.2933, 0.526, 0.2943, 0.5275, 0.2692, 0.5767, 0.3441, 0.5157, 0.341, 0.5228, 0.3612, 0.5855, 0.3612, 0.5003, 0.353, 0.4378, 0.3481, 0.4378, 0.3721, 0.5018, 0.3701, 0.5224, 0.3863, 0.4583, 0.3863, 0.4498, 0.4075, 0.5129, 0.4061, 0.626, 0.24, 0.6401, 0.2515, 0.6399, 0.2427, 0.6298, 0.2367, 0.621, 0.2623, 0.6257, 0.2692, 0.6361, 0.2648, 0.621, 0.2497, 0.4615, 0.1964, 0.4357, 0.1941, 0.4372, 0.2057, 0.4614, 0.2117, 0.4629, 0.1769, 0.4345, 0.1804, 0.4357, 0.1941, 0.4615, 0.1964, 0.7379, 0.3068, 0.7072, 0.3041, 0.7087, 0.3166, 0.736, 0.3166, 0.6997, 0.2384, 0.6717, 0.2364, 0.6683, 0.2477, 0.699, 0.2606, 0.734, 0.8484, 0.6215, 0.8484, 0.6177, 0.8645, 0.7192, 0.8569, 0.713, 0.8839, 0.6187, 0.8854, 0.6201, 0.9021, 0.7254, 0.9006, 0.7254, 0.9006, 0.6201, 0.9021, 0.6224, 0.9082, 0.7275, 0.9191, 0.7438, 0.9267, 0.6288, 0.9218, 0.6399, 0.9472, 0.7538, 0.9466, 0.7192, 0.8569, 0.6177, 0.8645, 0.6187, 0.8854, 0.713, 0.8839, 0.6956, 0.2963, 0.7092, 0.2963, 0.7081, 0.2864, 0.6943, 0.2863, 0.6917, 0.202, 0.6777, 0.202, 0.6862, 0.2127, 0.7027, 0.2101, 0.6579, 0.2815, 0.6418, 0.2898, 0.6418, 0.3035, 0.655, 0.2978, 0.655, 0.2978, 0.649, 0.311, 0.658, 0.3152, 0.664, 0.3026, 0.7701, 0.3166, 0.7692, 0.308, 0.7689, 0.298, 0.7633, 0.3085, 0.8043, 0.3164, 0.7855, 0.3139, 0.7692, 0.308, 0.7701, 0.3166, 0.7633, 0.3085, 0.7689, 0.298, 0.7573, 0.2929, 0.7429, 0.2794, 0.8029, 0.3101, 0.7846, 0.3026, 0.7855, 0.3139, 0.8043, 0.3164, 0.6666, 0.2813, 0.655, 0.2978, 0.664, 0.3026, 0.6736, 0.2886, 0.6734, 0.2659, 0.6579, 0.2815, 0.655, 0.2978, 0.6666, 0.2813, 0.7086, 0.2027, 0.6917, 0.202, 0.7027, 0.2101, 0.7201, 0.2086, 0.7766, 0.2025, 0.7592, 0.2039, 0.7614, 0.2129, 0.7833, 0.2117, 0.7275, 0.9191, 0.6224, 0.9082, 0.6288, 0.9218, 0.7438, 0.9267, 0.7538, 0.9466, 0.6399, 0.9472, 0.6333, 0.9674, 0.7455, 0.9751, 0.4646, 0.1591, 0.4341, 0.1717, 0.4345, 0.1804, 0.4629, 0.1769, 0.621, 0.2497, 0.6361, 0.2648, 0.6401, 0.2515, 0.626, 0.24, 0.5197, 0.1591, 0.4646, 0.1591, 0.4629, 0.1769, 0.5118, 0.1765, 0.7701, 0.3166, 0.736, 0.3166, 0.7361, 0.3283, 0.7751, 0.328, 0.736, 0.3166, 0.7087, 0.3166, 0.7091, 0.3273, 0.7361, 0.3283, 0.824, 0.9344, 0.8466, 0.8994, 0.8218, 0.9017, 0.7942, 0.934, 0.8764, 0.8788, 0.8849, 0.8556, 0.8731, 0.8743, 0.8657, 0.9047, 0.8849, 0.8556, 0.8982, 0.8245, 0.8823, 0.8313, 0.8731, 0.8743, 0.8466, 0.8994, 0.8627, 0.8412, 0.8348, 0.8321, 0.8218, 0.9017, 0.5523, 0.1642, 0.5197, 0.1591, 0.5118, 0.1765, 0.5423, 0.1835, 0.665, 0.1689, 0.6681, 0.1316, 0.6563, 0.1312, 0.6529, 0.1681, 0.6613, 0.172, 0.665, 0.1689, 0.6529, 0.1681, 0.651, 0.1713, 0.1114, 0.0546, 0.1079, 0.02612, 0.1004, 0.02596, 0.1043, 0.05537, 0.7808, 0.1765, 0.808, 0.1285, 0.7972, 0.1211, 0.7702, 0.17, 0.808, 0.1285, 0.8255, 0.07809, 0.8142, 0.0747, 0.7972, 0.1211, 0.8255, 0.07809, 0.8389, 0.02435, 0.8288, 0.02214, 0.8142, 0.0747, 0.1109, 0.136, 0.1057, 0.1554, 0.1214, 0.154, 0.1156, 0.1334, 0.09649, 0.0562, 0.1063, 0.1125, 0.1142, 0.1124, 0.1043, 0.05537, 0.8043, 0.3164, 0.7701, 0.3166, 0.7751, 0.328, 0.8109, 0.3296, 0.2942, 0.6902, 0.2945, 0.702, 0.2626, 0.7017, 0.2642, 0.6824, 0.2642, 0.6824, 0.2626, 0.7017, 0.2075, 0.6962, 0.2082, 0.6672, 0.2082, 0.6672, 0.2075, 0.6962, 0.1395, 0.69, 0.14, 0.6797, 0.2142, 0.5958, 0.2059, 0.6435, 0.1366, 0.666, 0.1318, 0.6554, 0.2625, 0.619, 0.2687, 0.6598, 0.2059, 0.6435, 0.2142, 0.5958, 0.2864, 0.6571, 0.295, 0.6751, 0.2687, 0.6598, 0.2625, 0.619, 0.1063, 0.1125, 0.1066, 0.1177, 0.1065, 0.1173, 0.1142, 0.1124, 0.1202, 0.1268, 0.114, 0.1199, 0.1129, 0.1273, 0.1156, 0.1334, 0.1156, 0.1334, 0.1129, 0.1273, 0.1095, 0.1284, 0.1109, 0.136, 0.105, 0.1313, 0.1063, 0.1249, 0.1059, 0.1193, 0.1006, 0.1207, 0.1006, 0.1207, 0.1059, 0.1193, 0.1066, 0.1177, 0.1063, 0.1125, 0.1208, 0.1153, 0.107, 0.1171, 0.114, 0.1199, 0.1202, 0.1268, 0.1109, 0.136, 0.1095, 0.1284, 0.1063, 0.1249, 0.105, 0.1313, 0.1142, 0.1124, 0.1065, 0.1173, 0.107, 0.1171, 0.1208, 0.1153, 0.2059, 0.6435, 0.2082, 0.6672, 0.14, 0.6797, 0.1366, 0.666, 0.2687, 0.6598, 0.2642, 0.6824, 0.2082, 0.6672, 0.2059, 0.6435, 0.295, 0.6751, 0.2942, 0.6902, 0.2642, 0.6824, 0.2687, 0.6598, 0.1367, 0.692, 0.1395, 0.69, 0.2075, 0.6962, 0.2098, 0.7242, 0.1608, 0.7174, 0.1464, 0.7081, 0.2676, 0.7172, 0.2098, 0.7242, 0.2075, 0.6962, 0.2626, 0.7017, 0.3235, 0.3833, 0.3477, 0.2118, 0.248, 0.2044, 0.2442, 0.3881, 0.2896, 0.4329, 0.2428, 0.4325, 0.242, 0.4497, 0.2655, 0.4538, 0.3146, 0.6291, 0.3146, 0.6202, 0.2906, 0.619, 0.2907, 0.628, 0.3477, 0.2118, 0.317, 0.008111, 0.242, 0.01376, 0.248, 0.2044, 0.2896, 0.4329, 0.3235, 0.3833, 0.2442, 0.3881, 0.2428, 0.4325, 0.9355, 0.6392, 0.9684, 0.634, 0.8826, 0.6003, 0.8778, 0.6101, 0.9684, 0.634, 0.9355, 0.6392, 0.9553, 0.6439, 0.966, 0.6462, 0.9763, 0.6545, 0.9796, 0.5178, 0.9823, 0.2729, 0.9105, 0.3336, 0.8844, 0.4721, 0.3297, 0.5427, 0.3437, 0.5437, 0.3375, 0.5008, 0.3263, 0.5007, 0.3505, 0.5063, 0.3375, 0.5008, 0.3437, 0.5437, 0.3556, 0.5431, 0.2563, 0.5543, 0.3034, 0.5483, 0.3297, 0.5427, 0.3263, 0.5007, 0.2296, 0.5007, 0.08904, 0.5891, 0.2148, 0.1675, 0.03164, 0.2281, 0.05485, 0.5767, 0.08904, 0.5891, 0.1392, 0.6109, 0.202, 0.2749, 0.2148, 0.1675, 0.3297, 0.5427, 0.3034, 0.5483, 0.2563, 0.5543, 0.2518, 0.567, 0.2943, 0.5597, 0.3437, 0.5437, 0.3204, 0.5998, 0.3485, 0.5965, 0.3556, 0.5431, 0.08904, 0.5891, 0.1386, 0.612, 0.1392, 0.6109, 0.3406, 0.4335, 0.3439, 0.3766, 0.3235, 0.3833, 0.2896, 0.4329, 0.07276, 0.1325, 0.07123, 0.1424, 0.08214, 0.1443, 0.08301, 0.1344, 0.369, 0.2465, 0.3858, 0.066, 0.317, 0.008111, 0.3477, 0.2118, 0.3406, 0.6307, 0.3388, 0.619, 0.3146, 0.6202, 0.3146, 0.6291, 0.3406, 0.4335, 0.2896, 0.4329, 0.2655, 0.4538, 0.2887, 0.4605, 0.3439, 0.3766, 0.369, 0.2465, 0.3477, 0.2118, 0.3235, 0.3833, 0.3196, 0.6803, 0.3196, 0.6936, 0.2942, 0.6902, 0.295, 0.6751, 0.3196, 0.6625, 0.3196, 0.6803, 0.295, 0.6751, 0.2864, 0.6571, 0.3196, 0.6936, 0.3196, 0.7, 0.2945, 0.702, 0.2942, 0.6902, 0.07621, 0.1157, 0.07276, 0.1325, 0.08301, 0.1344, 0.08074, 0.1169, 0.3773, 2.024, 0.3852, 2.035, 0.4099, 2.023, 0.3995, 2.016, 0.3773, 2.024, 0.3549, 2.025, 0.3578, 2.039, 0.3852, 2.035, 0.3346, 2.025, 0.3138, 2.018, 0.3068, 2.026, 0.3315, 2.037, 0.3346, 2.025, 0.3315, 2.037, 0.3578, 2.039, 0.3549, 2.025, 0.2676, 0.7172, 0.2924, 0.7077, 0.3043, 0.7573, 0.2886, 0.7611, 0.1608, 0.7174, 0.1201, 0.7569, 0.1054, 0.7444, 0.1464, 0.7081, 0.2913, 0.793, 0.2886, 0.7611, 0.3043, 0.7573, 0.3051, 0.7894, 0.2913, 0.793, 0.3051, 0.7894, 0.3044, 0.8284, 0.2901, 0.8302, 0.2893, 0.8739, 0.304, 0.8741, 0.3019, 0.9209, 0.2857, 0.9185, 0.2893, 0.8739, 0.2901, 0.8302, 0.3044, 0.8284, 0.304, 0.8741, 0.1011, 0.7884, 0.08563, 0.7777, 0.1054, 0.7444, 0.1201, 0.7569, 0.1011, 0.7884, 0.08924, 0.8234, 0.07193, 0.816, 0.08563, 0.7777, 0.4115, 1.996, 0.3995, 2.016, 0.4099, 2.023, 0.4235, 2.0, 0.07858, 0.8576, 0.06057, 0.8541, 0.07193, 0.816, 0.08924, 0.8234, 0.9806, 0.5365, 0.9796, 0.5178, 0.8844, 0.4721, 0.8839, 0.4944, 0.8642, 0.4488, 0.8881, 0.2773, 0.8406, 0.2523, 0.8071, 0.428, 0.8844, 0.4721, 0.9105, 0.3336, 0.8881, 0.2773, 0.8642, 0.4488, 0.8608, 0.6368, 0.9355, 0.6392, 0.8778, 0.6101, 0.8465, 0.5815, 0.857, 0.4837, 0.8839, 0.4944, 0.8844, 0.4721, 0.8558, 0.4607, 0.7959, 0.4747, 0.9684, 0.634, 0.9806, 0.5365, 0.8839, 0.4944, 0.8826, 0.6003, 0.8283, 1.345, 0.8041, 1.345, 0.8168, 1.35, 0.2943, 0.5597, 0.3204, 0.5998, 0.3437, 0.5437, 0.3297, 0.5427, 0.03034, 0.4583, 0.03155, 0.477, 0.03291, 0.5753, 0.05485, 0.5767, 0.03164, 0.2281, 0.002025, 0.2151, 0.3196, 0.7005, 0.2924, 0.7077, 0.2676, 0.7172, 0.2626, 0.7017, 0.2945, 0.702, 0.3196, 0.7])
me_cube_001.use_remesh_preserve_volume = False
me_cube_001.use_remesh_preserve_attributes = False
me_cube_001.use_mirror_vertex_groups = False
me_cube_001.auto_texspace = False
me_cube_001.update()

# ---- objects
ob_cube = bpy.data.objects.new('Cube', me_cube_001)
ob_camera = bpy.data.objects.new('Camera', cam_camera)

# ---- transforms, parenting, visibility, modifiers, constraints
ob_cube.location = (0.0, 0.0, 0.0)
ob_cube.show_texture_space = True
ob_cube.lineart.crease_threshold = 0.0
ob_camera.location = (7.481, -6.508, 5.344)
ob_camera.rotation_euler = (1.109, 0.01082, 0.8149)
ob_camera.lock_rotations_4d = False
ob_camera.empty_display_type = 'ARROWS'
ob_camera.color = (0.0, 0.0, 0.0, 0.0)
ob_camera.hide_viewport = True
ob_camera.display_type = 'WIRE'
ob_camera.lineart.crease_threshold = 0.0

# ---- collection membership
col_collection_1.objects.link(ob_cube)
col_collection_1.objects.link(ob_camera)

# ---- scene / render settings (as saved in the file)
scene.camera = ob_camera
scene.frame_start = 1; scene.frame_end = 250; scene.frame_set(98)
scene.render.engine = 'BLENDER_EEVEE_NEXT'
scene.render.resolution_percentage = 50
scene.render.dither_intensity = 0.0
scene.cycles.use_denoising = False
scene.cycles.samples = 10
scene.cycles.sampling_pattern = 'TABULATED_SOBOL'
scene.cycles.light_sampling_threshold = 0.0
scene.cycles.use_adaptive_sampling = False
scene.cycles.use_light_tree = False
scene.cycles.blur_glossy = 0.0
scene.cycles.pixel_filter_type = 'GAUSSIAN'
scene.cycles.sample_clamp_indirect = 0.0
scene.view_settings.view_transform = 'Standard'
bpy.context.view_layer.update()

# ---- added for rendering (the .blend has no usable light): sun
light_auto_sun = bpy.data.lights.new('AutoSun', 'SUN')
light_auto_sun.energy = 3.0
light_auto_sun.angle = 0.0523599
ob_auto_sun = bpy.data.objects.new('AutoSun', light_auto_sun)
scene.collection.objects.link(ob_auto_sun)
ob_auto_sun.rotation_euler = (0.872665, 0.174533, 0.523599)
bpy.context.view_layer.update()
